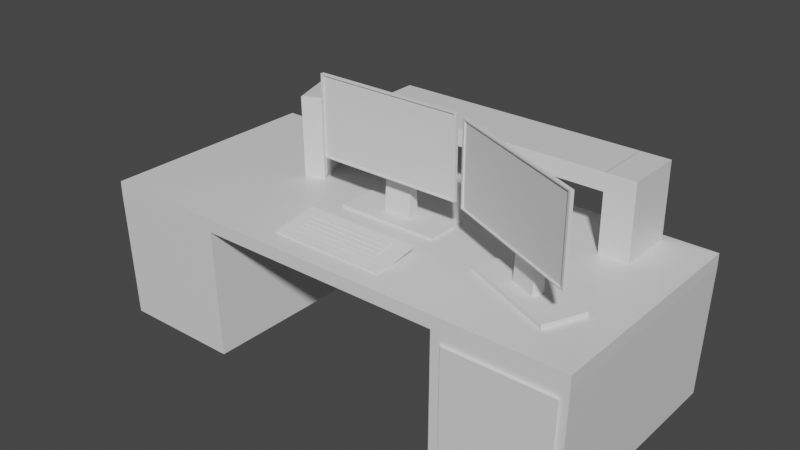 # Source: ComputerBench.blend  (saved by Blender 2.80.75; exported with 4.5.12 LTS)
import bpy
from mathutils import Matrix  # noqa: F401  (used for matrix-valued properties, if any)

bpy.ops.wm.read_factory_settings(use_empty=True)
scene = bpy.context.scene
scene.name = 'Scene'

# ---- collections
col_collection = bpy.data.collections.new('Collection'); scene.collection.children.link(col_collection)

# ---- materials (node trees are filled in below, after node groups)
mat_material = bpy.data.materials.new('Material')
mat_material.alpha_threshold = 0.0
mat_material.use_transparent_shadow = False
mat_material.line_color = (0.0, 0.0, 0.0, 1.0)

# ---- material node trees
mat_material.use_nodes = True; mat_material.node_tree.nodes.clear()
_N = mat_material.node_tree.nodes; _L = mat_material.node_tree.links
n0 = _N.new('ShaderNodeOutputMaterial'); n0.name = 'Material Output'; n0.location = (300, 300)
n1 = _N.new('ShaderNodeBsdfPrincipled'); n1.name = 'Principled BSDF'; n1.location = (10, 300)
n1.distribution = 'GGX'
n1.subsurface_method = 'BURLEY'
n1.inputs[2].default_value = 0.4
n1.inputs[3].default_value = 1.45
n1.inputs[27].default_value = (0.0, 0.0, 0.0, 1.0)
n1.inputs[28].default_value = 1.0
_L.new(n1.outputs[0], n0.inputs[0])
n0.is_active_output = True

# ---- world
world_world = bpy.data.worlds.new('World'); scene.world = world_world
world_world.use_nodes = True; world_world.node_tree.nodes.clear()
_N = world_world.node_tree.nodes; _L = world_world.node_tree.links
n0 = _N.new('ShaderNodeOutputWorld'); n0.name = 'World Output'; n0.location = (300, 300)
n1 = _N.new('ShaderNodeBackground'); n1.name = 'Background'; n1.location = (10, 300)
n1.inputs[0].default_value = (0.05088, 0.05088, 0.05088, 1.0)
_L.new(n1.outputs[0], n0.inputs[0])
n0.is_active_output = True
world_world.color = (0.05088, 0.05088, 0.05088)
world_world.use_sun_shadow = False
world_world.sun_shadow_jitter_overblur = 0.0

# ---- meshes
me_cube = bpy.data.meshes.new('Cube')
me_cube.from_pydata([(1.0, 1.0, 1.0), (1.0, 1.0, -1.0), (1.0, -1.0, 1.0), (1.0, -1.0, -1.0), (-1.0, 1.0, 1.0), (-1.0, 1.0, -1.0), (-1.0, -1.0, 1.0), (-1.0, -1.0, -1.0), (0.0, 1.0, -1.0), (0.0, -1.0, 1.0), (0.0, -1.0, -1.0), (0.0, 1.0, 1.0), (-0.5, 1.0, -1.0), (-0.5, -1.0, 1.0), (-0.5, -1.0, -1.0), (-0.5, 1.0, 1.0), (0.5, -1.0, -1.0), (0.5, 1.0, 1.0), (0.5, 1.0, -1.0), (0.5, -1.0, 1.0), (-0.9836, 0.9836, -20.89), (-0.9836, -0.9836, -20.89), (-0.4918, 0.9836, -20.89), (0.4918, -0.9836, -20.89), (0.9836, -0.9836, -20.89), (0.9836, 0.9836, -20.89), (-0.4918, -0.9836, -20.89), (0.4918, 0.9836, -20.89), (0.8084, 0.9139, 1.094), (0.8084, 0.4207, 1.094), (0.6916, 0.9139, 1.094), (0.6916, 0.4207, 1.094), (0.8084, 0.9139, 12.5), (0.8084, 0.4207, 12.5), (0.6916, 0.9139, 12.5), (0.6916, 0.4207, 12.5), (-0.3066, 0.9147, 1.0), (-0.1934, 0.9147, 1.0), (-0.1934, 0.4201, 1.0), (-0.3066, 0.4201, 1.0), (-0.3066, 0.9147, 12.5), (-0.1934, 0.9147, 12.5), (-0.1934, 0.4201, 12.5), (-0.3066, 0.4201, 12.5), (-0.3066, 0.4201, 9.869), (-0.3066, 0.9147, 9.869), (-0.1934, 0.9147, 9.869), (-0.1934, 0.4201, 9.869), (0.6927, 0.9147, 12.5), (0.6927, 0.4201, 12.5), (0.6927, 0.9147, 9.869), (0.6927, 0.4201, 9.869), (0.5362, -0.9988, -2.477), (0.962, -0.9988, -2.477), (0.5292, -0.9848, -19.42), (0.948, -0.9848, -19.42), (0.5459, -1.023, -2.492), (0.9717, -1.023, -2.492), (0.539, -1.009, -19.43), (0.9577, -1.009, -19.43)], [], [(15, 4, 6, 13), (14, 13, 6, 7), (7, 6, 4, 5), (7, 5, 20, 21), (1, 0, 2, 3), (18, 17, 0, 1), (12, 15, 11, 8), (12, 8, 10, 14), (16, 19, 9, 10), (17, 11, 9, 19), (14, 7, 21, 26), (5, 4, 15, 12), (10, 9, 13, 14), (15, 13, 39, 36), (19, 2, 29, 31), (3, 2, 19, 16), (8, 11, 17, 18), (8, 18, 16, 10), (27, 25, 24, 23), (20, 22, 26, 21), (1, 3, 24, 25), (5, 12, 22, 20), (18, 1, 25, 27), (16, 23, 54, 52), (16, 18, 27, 23), (12, 14, 26, 22), (30, 31, 35, 34), (2, 0, 28, 29), (0, 17, 30, 28), (17, 19, 31, 30), (32, 34, 35, 33), (28, 30, 34, 32), (31, 29, 33, 35), (29, 28, 32, 33), (45, 44, 43, 40), (13, 9, 38, 39), (9, 11, 37, 38), (11, 15, 36, 37), (41, 40, 43, 42), (41, 42, 49, 48), (44, 47, 42, 43), (46, 45, 40, 41), (37, 36, 45, 46), (39, 38, 47, 44), (38, 37, 46, 47), (36, 39, 44, 45), (51, 50, 48, 49), (46, 41, 48, 50), (42, 47, 51, 49), (47, 46, 50, 51), (55, 53, 57, 59), (23, 24, 55, 54), (24, 3, 53, 55), (3, 16, 52, 53), (57, 56, 58, 59), (53, 52, 56, 57), (52, 54, 58, 56), (54, 55, 59, 58)])
_uv = me_cube.uv_layers.new(name='UVMap')
_uv.uv.foreach_set('vector', [0.5625, 0.0, 0.625, 0.0, 0.625, 0.25, 0.5625, 0.25, 0.375, 0.4375, 0.625, 0.4375, 0.625, 0.5, 0.375, 0.5, 0.375, 0.5, 0.625, 0.5, 0.625, 0.75, 0.375, 0.75, 0.375, 0.5, 0.375, 0.75, 0.375, 0.75, 0.375, 0.5, 0.125, 0.5, 0.375, 0.5, 0.375, 0.75, 0.125, 0.75, 0.625, 0.6875, 0.875, 0.6875, 0.875, 0.75, 0.625, 0.75, 0.625, 0.5625, 0.875, 0.5625, 0.875, 0.625, 0.625, 0.625, 0.4375, 0.75, 0.5, 0.75, 0.5, 1.0, 0.4375, 1.0, 0.375, 0.3125, 0.625, 0.3125, 0.625, 0.375, 0.375, 0.375, 0.4375, 0.0, 0.5, 0.0, 0.5, 0.25, 0.4375, 0.25, 0.375, 0.4375, 0.375, 0.5, 0.375, 0.5, 0.375, 0.4375, 0.625, 0.5, 0.875, 0.5, 0.875, 0.5625, 0.625, 0.5625, 0.375, 0.375, 0.625, 0.375, 0.625, 0.4375, 0.375, 0.4375, 0.5625, 0.0, 0.5625, 0.25, 0.5625, 0.25, 0.5625, 0.0, 0.625, 0.3125, 0.625, 0.25, 0.625, 0.25, 0.625, 0.3125, 0.375, 0.25, 0.625, 0.25, 0.625, 0.3125, 0.375, 0.3125, 0.625, 0.625, 0.875, 0.625, 0.875, 0.6875, 0.625, 0.6875, 0.5, 0.75, 0.5625, 0.75, 0.5625, 1.0, 0.5, 1.0, 0.5625, 0.75, 0.625, 0.75, 0.625, 1.0, 0.5625, 1.0, 0.375, 0.75, 0.4375, 0.75, 0.4375, 1.0, 0.375, 1.0, 0.125, 0.5, 0.125, 0.75, 0.125, 0.75, 0.125, 0.5, 0.625, 0.5, 0.625, 0.5625, 0.625, 0.5625, 0.625, 0.5, 0.625, 0.6875, 0.625, 0.75, 0.625, 0.75, 0.625, 0.6875, 0.5625, 1.0, 0.5625, 1.0, 0.5625, 1.0, 0.5625, 1.0, 0.5625, 1.0, 0.5625, 0.75, 0.5625, 0.75, 0.5625, 1.0, 0.4375, 0.75, 0.4375, 1.0, 0.4375, 1.0, 0.4375, 0.75, 0.4375, 0.0, 0.4375, 0.25, 0.4375, 0.25, 0.4375, 0.0, 0.375, 0.75, 0.375, 0.5, 0.375, 0.5, 0.375, 0.75, 0.875, 0.75, 0.875, 0.6875, 0.875, 0.6875, 0.875, 0.75, 0.4375, 0.0, 0.4375, 0.25, 0.4375, 0.25, 0.4375, 0.0, 0.375, 0.0, 0.4375, 0.0, 0.4375, 0.25, 0.375, 0.25, 0.875, 0.75, 0.875, 0.6875, 0.875, 0.6875, 0.875, 0.75, 0.625, 0.3125, 0.625, 0.25, 0.625, 0.25, 0.625, 0.3125, 0.375, 0.75, 0.375, 0.5, 0.375, 0.5, 0.375, 0.75, 0.5625, 0.0, 0.5625, 0.25, 0.5625, 0.25, 0.5625, 0.0, 0.625, 0.4375, 0.625, 0.375, 0.625, 0.375, 0.625, 0.4375, 0.5, 0.25, 0.5, 0.0, 0.5, 0.0, 0.5, 0.25, 0.875, 0.625, 0.875, 0.5625, 0.875, 0.5625, 0.875, 0.625, 0.5, 0.0, 0.5625, 0.0, 0.5625, 0.25, 0.5, 0.25, 0.5, 0.0, 0.5, 0.25, 0.5, 0.25, 0.5, 0.0, 0.625, 0.4375, 0.625, 0.375, 0.625, 0.375, 0.625, 0.4375, 0.875, 0.625, 0.875, 0.5625, 0.875, 0.5625, 0.875, 0.625, 0.875, 0.625, 0.875, 0.5625, 0.875, 0.5625, 0.875, 0.625, 0.625, 0.4375, 0.625, 0.375, 0.625, 0.375, 0.625, 0.4375, 0.5, 0.25, 0.5, 0.0, 0.5, 0.0, 0.5, 0.25, 0.5625, 0.0, 0.5625, 0.25, 0.5625, 0.25, 0.5625, 0.0, 0.5, 0.25, 0.5, 0.0, 0.5, 0.0, 0.5, 0.25, 0.875, 0.625, 0.875, 0.625, 0.875, 0.625, 0.875, 0.625, 0.625, 0.375, 0.625, 0.375, 0.625, 0.375, 0.625, 0.375, 0.5, 0.25, 0.5, 0.0, 0.5, 0.0, 0.5, 0.25, 0.125, 0.75, 0.125, 0.75, 0.125, 0.75, 0.125, 0.75, 0.5625, 1.0, 0.625, 1.0, 0.625, 1.0, 0.5625, 1.0, 0.125, 0.75, 0.125, 0.75, 0.125, 0.75, 0.125, 0.75, 0.375, 0.25, 0.375, 0.3125, 0.375, 0.3125, 0.375, 0.25, 0.375, 0.25, 0.375, 0.3125, 0.375, 0.3125, 0.375, 0.25, 0.375, 0.25, 0.375, 0.3125, 0.375, 0.3125, 0.375, 0.25, 0.5625, 1.0, 0.5625, 1.0, 0.5625, 1.0, 0.5625, 1.0, 0.5625, 1.0, 0.625, 1.0, 0.625, 1.0, 0.5625, 1.0])
me_cube.materials.append(mat_material)
me_cube.use_remesh_preserve_volume = False
me_cube.use_remesh_preserve_attributes = False
me_cube.use_mirror_vertex_groups = False
me_cube.update()
me_cube_001 = bpy.data.meshes.new('Cube.001')
me_cube_001.from_pydata([(-0.5002, 0.04817, 13.37), (-0.4227, 0.1056, 13.41), (-0.5747, 0.5211, 13.36), (-0.4973, 0.5785, 13.41), (-0.4955, 0.05139, 0.9262), (-0.4181, 0.1088, 0.9732), (-0.5701, 0.5243, 0.9237), (-0.4926, 0.5817, 0.9707), (-0.5703, 0.4948, 12.67), (-0.5041, 0.07479, 12.67), (-0.5662, 0.4977, 1.619), (-0.5, 0.07765, 1.622), (-0.5018, 0.5456, 12.71), (-0.4356, 0.1255, 12.71), (-0.4977, 0.5485, 1.661), (-0.4315, 0.1284, 1.663), (-0.4227, 0.1406, 12.59), (-0.4874, 0.5509, 12.59), (-0.4834, 0.5537, 1.795), (-0.4187, 0.1434, 1.797), (-0.5336, 0.3269, 1.613), (-0.5336, 0.3269, 2.794), (-0.5611, 0.4969, 1.613), (-0.5611, 0.4969, 2.794), (-0.4752, 0.3712, 1.613), (-0.4752, 0.3712, 2.794), (-0.5026, 0.5413, 1.613), (-0.5026, 0.5413, 2.794), (-0.4785, 0.2218, 5.663), (-0.4785, 0.2218, 11.09), (-0.5224, 0.4932, 5.663), (-0.5224, 0.4932, 11.09), (-0.4717, 0.2269, 5.663), (-0.4717, 0.2269, 11.09), (-0.5155, 0.4984, 5.663), (-0.5155, 0.4984, 11.09), (-0.4954, 0.2406, 9.918), (-0.4954, 0.2406, 10.16), (-0.51, 0.3313, 9.918), (-0.51, 0.3313, 10.16), (-0.4838, 0.2494, 9.918), (-0.4838, 0.2494, 10.16), (-0.4984, 0.3402, 9.918), (-0.4984, 0.3402, 10.16), (-0.4962, 0.2405, 9.519), (-0.4962, 0.2405, 9.763), (-0.5109, 0.3313, 9.519), (-0.5109, 0.3313, 9.763), (-0.4846, 0.2494, 9.519), (-0.4846, 0.2494, 9.763), (-0.4992, 0.3401, 9.519), (-0.4992, 0.3401, 9.763), (-0.5336, 0.3269, 1.613), (-0.5336, 0.3269, 2.794), (-0.5611, 0.4969, 1.613), (-0.5611, 0.4969, 2.794), (-0.5708, 0.5147, 13.43), (-0.4999, 0.06529, 13.44), (-0.4264, 0.1198, 13.48), (-0.4972, 0.5692, 13.48), (-0.5256, 0.4842, 5.826), (-0.5195, 0.4888, 5.827), (-0.5136, 0.4635, 9.608), (-0.5338, 0.4489, 9.599), (-0.5139, 0.4653, 9.694), (-0.5341, 0.4507, 9.685), (-0.514, 0.466, 9.786), (-0.5342, 0.4514, 9.776), (-0.514, 0.4656, 9.88), (-0.5342, 0.451, 9.871), (-0.5138, 0.4641, 9.974), (-0.534, 0.4495, 9.965), (-0.5134, 0.4616, 10.06), (-0.5336, 0.447, 10.05), (-0.5129, 0.4582, 10.15), (-0.5331, 0.4436, 10.14), (-0.5123, 0.454, 10.22), (-0.5325, 0.4394, 10.21), (-0.5116, 0.4492, 10.27), (-0.5318, 0.4346, 10.26), (-0.5108, 0.4439, 10.32), (-0.531, 0.4293, 10.31), (-0.5099, 0.4384, 10.34), (-0.5301, 0.4238, 10.33), (-0.5091, 0.4328, 10.34), (-0.5293, 0.4182, 10.34), (-0.5083, 0.4275, 10.33), (-0.5284, 0.4129, 10.32), (-0.5075, 0.4225, 10.3), (-0.5277, 0.4079, 10.29), (-0.5068, 0.4181, 10.25), (-0.527, 0.4035, 10.24), (-0.5062, 0.4145, 10.19), (-0.5264, 0.3999, 10.18), (-0.5058, 0.4117, 10.11), (-0.526, 0.3971, 10.11), (-0.5055, 0.41, 10.03), (-0.5257, 0.3954, 10.02), (-0.5053, 0.4093, 9.937), (-0.5255, 0.3947, 9.928), (-0.5054, 0.4097, 9.842), (-0.5256, 0.3951, 9.833), (-0.5056, 0.4112, 9.749), (-0.5258, 0.3966, 9.739), (-0.5059, 0.4137, 9.659), (-0.5261, 0.399, 9.65), (-0.5064, 0.4171, 9.577), (-0.5266, 0.4025, 9.568), (-0.5071, 0.4213, 9.506), (-0.5272, 0.4067, 9.497), (-0.5078, 0.4261, 9.449), (-0.528, 0.4115, 9.44), (-0.5086, 0.4314, 9.407), (-0.5288, 0.4168, 9.398), (-0.5094, 0.4369, 9.383), (-0.5296, 0.4223, 9.374), (-0.5103, 0.4424, 9.378), (-0.5305, 0.4278, 9.369), (-0.5111, 0.4478, 9.391), (-0.5313, 0.4332, 9.382), (-0.5119, 0.4528, 9.422), (-0.5321, 0.4381, 9.413), (-0.5126, 0.4571, 9.47), (-0.5327, 0.4425, 9.461), (-0.5131, 0.4608, 9.533), (-0.5333, 0.4462, 9.524), (-0.5195, 0.4891, 5.841), (-0.5257, 0.4845, 5.84), (-0.5195, 0.4892, 5.856), (-0.5257, 0.4846, 5.855), (-0.5195, 0.4891, 5.872), (-0.5257, 0.4846, 5.87), (-0.5195, 0.4889, 5.887), (-0.5257, 0.4843, 5.886), (-0.5195, 0.4885, 5.902), (-0.5256, 0.4839, 5.901), (-0.5194, 0.4879, 5.916), (-0.5256, 0.4833, 5.914), (-0.5193, 0.4872, 5.927), (-0.5255, 0.4826, 5.926), (-0.5192, 0.4864, 5.937), (-0.5254, 0.4818, 5.935), (-0.519, 0.4855, 5.943), (-0.5252, 0.481, 5.942), (-0.5189, 0.4846, 5.947), (-0.5251, 0.4801, 5.946), (-0.5188, 0.4837, 5.948), (-0.525, 0.4791, 5.947), (-0.5186, 0.4828, 5.946), (-0.5248, 0.4783, 5.945), (-0.5185, 0.482, 5.941), (-0.5247, 0.4774, 5.94), (-0.5184, 0.4813, 5.933), (-0.5246, 0.4767, 5.932), (-0.5183, 0.4807, 5.923), (-0.5245, 0.4761, 5.921), (-0.5182, 0.4802, 5.91), (-0.5244, 0.4757, 5.909), (-0.5182, 0.48, 5.896), (-0.5244, 0.4754, 5.895), (-0.5182, 0.4798, 5.881), (-0.5244, 0.4753, 5.88), (-0.5182, 0.4799, 5.866), (-0.5244, 0.4753, 5.864), (-0.5182, 0.4802, 5.85), (-0.5244, 0.4756, 5.849), (-0.5182, 0.4806, 5.836), (-0.5244, 0.476, 5.834), (-0.5183, 0.4811, 5.822), (-0.5245, 0.4766, 5.821), (-0.5184, 0.4818, 5.81), (-0.5246, 0.4773, 5.809), (-0.5185, 0.4826, 5.801), (-0.5247, 0.4781, 5.8), (-0.5187, 0.4835, 5.794), (-0.5248, 0.4789, 5.793), (-0.5188, 0.4844, 5.79), (-0.525, 0.4798, 5.789), (-0.5189, 0.4853, 5.789), (-0.5251, 0.4808, 5.788), (-0.5191, 0.4862, 5.791), (-0.5252, 0.4816, 5.79), (-0.5192, 0.487, 5.797), (-0.5254, 0.4825, 5.795), (-0.5193, 0.4878, 5.804), (-0.5255, 0.4832, 5.803), (-0.5194, 0.4884, 5.815), (-0.5256, 0.4838, 5.813), (-0.4853, 0.2346, 5.826), (-0.4791, 0.2392, 5.827), (-0.4792, 0.2395, 5.841), (-0.4854, 0.2349, 5.84), (-0.4792, 0.2396, 5.856), (-0.4854, 0.235, 5.855), (-0.4792, 0.2395, 5.872), (-0.4854, 0.2349, 5.87), (-0.4792, 0.2393, 5.887), (-0.4854, 0.2347, 5.886), (-0.4791, 0.2389, 5.902), (-0.4853, 0.2343, 5.901), (-0.4791, 0.2383, 5.916), (-0.4852, 0.2337, 5.914), (-0.479, 0.2376, 5.927), (-0.4852, 0.233, 5.926), (-0.4789, 0.2368, 5.937), (-0.485, 0.2322, 5.935), (-0.4787, 0.2359, 5.943), (-0.4849, 0.2313, 5.942), (-0.4786, 0.235, 5.947), (-0.4848, 0.2304, 5.946), (-0.4785, 0.2341, 5.948), (-0.4846, 0.2295, 5.947), (-0.4783, 0.2332, 5.946), (-0.4845, 0.2286, 5.945), (-0.4782, 0.2324, 5.941), (-0.4844, 0.2278, 5.94), (-0.4781, 0.2317, 5.933), (-0.4843, 0.2271, 5.932), (-0.478, 0.2311, 5.923), (-0.4842, 0.2265, 5.921), (-0.4779, 0.2306, 5.91), (-0.4841, 0.226, 5.909), (-0.4779, 0.2303, 5.896), (-0.4841, 0.2258, 5.895), (-0.4779, 0.2302, 5.881), (-0.484, 0.2256, 5.88), (-0.4779, 0.2303, 5.866), (-0.484, 0.2257, 5.864), (-0.4779, 0.2305, 5.85), (-0.4841, 0.226, 5.849), (-0.4779, 0.231, 5.836), (-0.4841, 0.2264, 5.834), (-0.478, 0.2315, 5.822), (-0.4842, 0.2269, 5.821), (-0.4781, 0.2322, 5.81), (-0.4843, 0.2276, 5.809), (-0.4782, 0.233, 5.801), (-0.4844, 0.2284, 5.8), (-0.4783, 0.2339, 5.794), (-0.4845, 0.2293, 5.793), (-0.4785, 0.2348, 5.79), (-0.4847, 0.2302, 5.789), (-0.4786, 0.2357, 5.789), (-0.4848, 0.2311, 5.788), (-0.4787, 0.2366, 5.791), (-0.4849, 0.232, 5.79), (-0.4789, 0.2374, 5.797), (-0.4851, 0.2328, 5.795), (-0.479, 0.2381, 5.804), (-0.4852, 0.2336, 5.803), (-0.4791, 0.2387, 5.815), (-0.4853, 0.2342, 5.813), (-0.4853, 0.2346, 10.84), (-0.4791, 0.2392, 10.84), (-0.4792, 0.2395, 10.86), (-0.4854, 0.2349, 10.86), (-0.4792, 0.2396, 10.87), (-0.4854, 0.235, 10.87), (-0.4792, 0.2395, 10.89), (-0.4854, 0.2349, 10.89), (-0.4792, 0.2393, 10.9), (-0.4854, 0.2347, 10.9), (-0.4791, 0.2389, 10.92), (-0.4853, 0.2343, 10.92), (-0.4791, 0.2383, 10.93), (-0.4852, 0.2337, 10.93), (-0.479, 0.2376, 10.94), (-0.4852, 0.233, 10.94), (-0.4789, 0.2368, 10.95), (-0.485, 0.2322, 10.95), (-0.4787, 0.2359, 10.96), (-0.4849, 0.2313, 10.96), (-0.4786, 0.235, 10.96), (-0.4848, 0.2304, 10.96), (-0.4785, 0.2341, 10.96), (-0.4846, 0.2295, 10.96), (-0.4783, 0.2332, 10.96), (-0.4845, 0.2286, 10.96), (-0.4782, 0.2324, 10.96), (-0.4844, 0.2278, 10.95), (-0.4781, 0.2317, 10.95), (-0.4843, 0.2271, 10.95), (-0.478, 0.2311, 10.94), (-0.4842, 0.2265, 10.94), (-0.4779, 0.2306, 10.93), (-0.4841, 0.226, 10.92), (-0.4779, 0.2303, 10.91), (-0.4841, 0.2258, 10.91), (-0.4779, 0.2302, 10.9), (-0.484, 0.2256, 10.9), (-0.4779, 0.2303, 10.88), (-0.484, 0.2257, 10.88), (-0.4779, 0.2305, 10.87), (-0.4841, 0.226, 10.86), (-0.4779, 0.231, 10.85), (-0.4841, 0.2264, 10.85), (-0.478, 0.2315, 10.84), (-0.4842, 0.2269, 10.84), (-0.4781, 0.2322, 10.83), (-0.4843, 0.2276, 10.82), (-0.4782, 0.233, 10.82), (-0.4844, 0.2284, 10.81), (-0.4783, 0.2339, 10.81), (-0.4845, 0.2293, 10.81), (-0.4785, 0.2348, 10.81), (-0.4847, 0.2302, 10.8), (-0.4786, 0.2357, 10.8), (-0.4848, 0.2311, 10.8), (-0.4787, 0.2366, 10.81), (-0.4849, 0.232, 10.81), (-0.4789, 0.2374, 10.81), (-0.4851, 0.2328, 10.81), (-0.479, 0.2381, 10.82), (-0.4852, 0.2336, 10.82), (-0.4791, 0.2387, 10.83), (-0.4853, 0.2342, 10.83), (-0.5255, 0.4834, 10.84), (-0.5193, 0.488, 10.84), (-0.5194, 0.4883, 10.86), (-0.5256, 0.4837, 10.86), (-0.5194, 0.4884, 10.87), (-0.5256, 0.4838, 10.87), (-0.5194, 0.4883, 10.89), (-0.5256, 0.4837, 10.89), (-0.5194, 0.4881, 10.9), (-0.5256, 0.4835, 10.9), (-0.5193, 0.4877, 10.92), (-0.5255, 0.4831, 10.92), (-0.5192, 0.4871, 10.93), (-0.5254, 0.4825, 10.93), (-0.5191, 0.4864, 10.94), (-0.5253, 0.4818, 10.94), (-0.519, 0.4856, 10.95), (-0.5252, 0.481, 10.95), (-0.5189, 0.4847, 10.96), (-0.5251, 0.4801, 10.96), (-0.5188, 0.4838, 10.96), (-0.525, 0.4792, 10.96), (-0.5186, 0.4829, 10.96), (-0.5248, 0.4783, 10.96), (-0.5185, 0.482, 10.96), (-0.5247, 0.4774, 10.96), (-0.5184, 0.4812, 10.96), (-0.5246, 0.4766, 10.95), (-0.5183, 0.4805, 10.95), (-0.5245, 0.4759, 10.95), (-0.5182, 0.4799, 10.94), (-0.5244, 0.4753, 10.94), (-0.5181, 0.4794, 10.93), (-0.5243, 0.4748, 10.92), (-0.5181, 0.4791, 10.91), (-0.5242, 0.4746, 10.91), (-0.518, 0.479, 10.9), (-0.5242, 0.4744, 10.9), (-0.518, 0.4791, 10.88), (-0.5242, 0.4745, 10.88), (-0.5181, 0.4793, 10.87), (-0.5242, 0.4748, 10.86), (-0.5181, 0.4798, 10.85), (-0.5243, 0.4752, 10.85), (-0.5182, 0.4803, 10.84), (-0.5244, 0.4757, 10.84), (-0.5183, 0.481, 10.83), (-0.5245, 0.4764, 10.82), (-0.5184, 0.4818, 10.82), (-0.5246, 0.4772, 10.81), (-0.5185, 0.4827, 10.81), (-0.5247, 0.4781, 10.81), (-0.5187, 0.4836, 10.81), (-0.5248, 0.479, 10.8), (-0.5188, 0.4845, 10.8), (-0.525, 0.4799, 10.8), (-0.5189, 0.4854, 10.81), (-0.5251, 0.4808, 10.81), (-0.519, 0.4862, 10.81), (-0.5252, 0.4816, 10.81), (-0.5192, 0.4869, 10.82), (-0.5253, 0.4824, 10.82), (-0.5193, 0.4875, 10.83), (-0.5254, 0.483, 10.83), (-0.5021, 0.3456, 10.13), (-0.4959, 0.3502, 10.13), (-0.496, 0.3503, 10.13), (-0.5021, 0.3457, 10.13), (-0.496, 0.3504, 10.14), (-0.5022, 0.3457, 10.14), (-0.496, 0.3503, 10.14), (-0.5022, 0.3457, 10.14), (-0.496, 0.3503, 10.15), (-0.5022, 0.3456, 10.15), (-0.496, 0.3501, 10.15), (-0.5021, 0.3455, 10.15), (-0.496, 0.3499, 10.16), (-0.5021, 0.3453, 10.16), (-0.4959, 0.3497, 10.16), (-0.5021, 0.345, 10.16), (-0.4959, 0.3494, 10.16), (-0.5021, 0.3447, 10.16), (-0.4959, 0.3491, 10.17), (-0.502, 0.3444, 10.17), (-0.4958, 0.3488, 10.17), (-0.502, 0.3441, 10.17), (-0.4958, 0.3484, 10.17), (-0.502, 0.3438, 10.17), (-0.4958, 0.3481, 10.17), (-0.5019, 0.3435, 10.17), (-0.4957, 0.3478, 10.16), (-0.5019, 0.3432, 10.16), (-0.4957, 0.3476, 10.16), (-0.5019, 0.3429, 10.16), (-0.4956, 0.3474, 10.16), (-0.5018, 0.3427, 10.16), (-0.4956, 0.3472, 10.15), (-0.5018, 0.3426, 10.15), (-0.4956, 0.3471, 10.15), (-0.5018, 0.3425, 10.15), (-0.4956, 0.3471, 10.14), (-0.5018, 0.3425, 10.14), (-0.4956, 0.3471, 10.14), (-0.5018, 0.3425, 10.14), (-0.4956, 0.3472, 10.13), (-0.5018, 0.3426, 10.13), (-0.4956, 0.3474, 10.13), (-0.5018, 0.3427, 10.13), (-0.4956, 0.3476, 10.12), (-0.5018, 0.3429, 10.12), (-0.4956, 0.3478, 10.12), (-0.5018, 0.3432, 10.12), (-0.4957, 0.3481, 10.12), (-0.5018, 0.3434, 10.12), (-0.4957, 0.3484, 10.11), (-0.5019, 0.3438, 10.11), (-0.4957, 0.3487, 10.11), (-0.5019, 0.3441, 10.11), (-0.4958, 0.349, 10.11), (-0.502, 0.3444, 10.11), (-0.4958, 0.3494, 10.11), (-0.502, 0.3447, 10.11), (-0.4958, 0.3496, 10.12), (-0.502, 0.345, 10.11), (-0.4959, 0.3499, 10.12), (-0.5021, 0.3452, 10.12), (-0.4959, 0.3501, 10.12), (-0.5021, 0.3454, 10.12), (-0.4249, 0.1532, 1.611), (-0.4249, 0.1532, 5.003), (-0.4551, 0.3404, 1.611), (-0.4551, 0.3404, 5.003), (-0.4882, 0.1052, 1.611), (-0.4882, 0.1052, 5.003), (-0.5184, 0.2924, 1.611), (-0.5184, 0.2924, 5.003), (-0.4249, 0.1532, 3.307), (-0.4551, 0.3404, 3.307), (-0.5184, 0.2924, 3.307), (-0.4882, 0.1052, 3.307), (-0.5158, 0.276, 4.855), (-0.4908, 0.1215, 4.855), (-0.5158, 0.276, 3.455), (-0.4908, 0.1215, 3.455), (-0.5161, 0.2778, 3.175), (-0.5161, 0.2778, 1.743), (-0.4905, 0.1197, 1.743), (-0.4905, 0.1197, 3.175), (-0.4715, 0.3097, 4.855), (-0.4465, 0.1551, 4.855), (-0.4715, 0.3097, 3.455), (-0.4465, 0.1551, 3.455), (-0.4703, 0.3126, 3.175), (-0.4703, 0.3126, 1.743), (-0.4447, 0.1545, 1.743), (-0.4447, 0.1545, 3.175), (-0.5195, 0.4755, 6.017), (-0.4814, 0.2395, 6.017), (-0.4814, 0.2395, 10.73), (-0.5195, 0.4755, 10.73), (-0.5229, 0.4729, 6.194), (-0.4848, 0.2369, 6.194), (-0.4848, 0.2369, 10.56), (-0.5229, 0.4729, 10.56), (-0.5217, 0.4655, 9.14), (-0.51, 0.3933, 9.14), (-0.51, 0.3933, 10.47), (-0.5217, 0.4655, 10.47), (-0.5217, 0.4655, 9.14), (-0.51, 0.3932, 9.14), (-0.51, 0.3932, 10.47), (-0.5217, 0.4655, 10.47), (-0.524, 0.4583, 9.229), (-0.5139, 0.3957, 9.229), (-0.5139, 0.3957, 10.39), (-0.524, 0.4583, 10.39), (-0.51, 0.3313, 9.918), (-0.4954, 0.2406, 9.918), (-0.4954, 0.2406, 10.16), (-0.51, 0.3313, 10.16), (-0.5114, 0.318, 9.551), (-0.5006, 0.2512, 9.551), (-0.5006, 0.2512, 9.731), (-0.5114, 0.318, 9.731), (-0.5105, 0.3177, 9.952), (-0.4999, 0.2517, 9.952), (-0.4999, 0.2517, 10.13), (-0.5105, 0.3177, 10.13)], [], [(1, 3, 59, 58), (2, 3, 7, 6), (6, 7, 5, 4), (4, 5, 1, 0), (2, 6, 10, 8), (3, 1, 16, 17), (11, 9, 13, 15), (0, 2, 8, 9), (6, 4, 11, 10), (4, 0, 9, 11), (12, 14, 15, 13), (8, 10, 14, 12), (10, 11, 15, 14), (9, 8, 12, 13), (18, 17, 16, 19), (1, 5, 19, 16), (7, 3, 17, 18), (5, 7, 18, 19), (20, 21, 23, 22), (22, 23, 27, 26), (26, 27, 25, 24), (24, 25, 21, 20), (22, 26, 24, 20), (27, 23, 21, 25), (29, 31, 475, 474), (30, 31, 35, 34), (34, 35, 33, 32), (32, 33, 29, 28), (30, 34, 32, 28), (35, 31, 29, 33), (39, 38, 492, 495), (38, 39, 43, 42), (42, 43, 41, 40), (40, 41, 37, 36), (38, 42, 40, 36), (43, 39, 37, 41), (45, 47, 499, 498), (46, 47, 51, 50), (50, 51, 49, 48), (48, 49, 45, 44), (46, 50, 48, 44), (51, 47, 45, 49), (52, 53, 55, 54), (57, 58, 59, 56), (2, 0, 57, 56), (3, 2, 56, 59), (0, 1, 58, 57), (194, 195, 197, 196), (127, 60, 187, 185, 183, 181, 179, 177, 175, 173, 171, 169, 167, 165, 163, 161, 159, 157, 155, 153, 151, 149, 147, 145, 143, 141, 139, 137, 135, 133, 131, 129), (62, 63, 65, 64), (189, 190, 192, 194, 196, 198, 200, 202, 204, 206, 208, 210, 212, 214, 216, 218, 220, 222, 224, 226, 228, 230, 232, 234, 236, 238, 240, 242, 244, 246, 248, 250), (182, 183, 185, 184), (64, 65, 67, 66), (198, 199, 201, 200), (180, 181, 183, 182), (66, 67, 69, 68), (200, 201, 203, 202), (178, 179, 181, 180), (68, 69, 71, 70), (202, 203, 205, 204), (176, 177, 179, 178), (70, 71, 73, 72), (204, 205, 207, 206), (174, 175, 177, 176), (72, 73, 75, 74), (206, 207, 209, 208), (172, 173, 175, 174), (74, 75, 77, 76), (208, 209, 211, 210), (170, 171, 173, 172), (76, 77, 79, 78), (210, 211, 213, 212), (168, 169, 171, 170), (78, 79, 81, 80), (212, 213, 215, 214), (166, 167, 169, 168), (80, 81, 83, 82), (214, 215, 217, 216), (164, 165, 167, 166), (82, 83, 85, 84), (216, 217, 219, 218), (162, 163, 165, 164), (84, 85, 87, 86), (218, 219, 221, 220), (160, 161, 163, 162), (86, 87, 89, 88), (220, 221, 223, 222), (158, 159, 161, 160), (88, 89, 91, 90), (222, 223, 225, 224), (156, 157, 159, 158), (90, 91, 93, 92), (224, 225, 227, 226), (154, 155, 157, 156), (92, 93, 95, 94), (226, 227, 229, 228), (152, 153, 155, 154), (94, 95, 97, 96), (228, 229, 231, 230), (150, 151, 153, 152), (96, 97, 99, 98), (230, 231, 233, 232), (148, 149, 151, 150), (98, 99, 101, 100), (232, 233, 235, 234), (146, 147, 149, 148), (100, 101, 103, 102), (234, 235, 237, 236), (144, 145, 147, 146), (102, 103, 105, 104), (236, 237, 239, 238), (142, 143, 145, 144), (104, 105, 107, 106), (238, 239, 241, 240), (140, 141, 143, 142), (106, 107, 109, 108), (240, 241, 243, 242), (138, 139, 141, 140), (108, 109, 111, 110), (242, 243, 245, 244), (136, 137, 139, 138), (110, 111, 113, 112), (244, 245, 247, 246), (134, 135, 137, 136), (112, 113, 115, 114), (246, 247, 249, 248), (132, 133, 135, 134), (114, 115, 117, 116), (191, 188, 251, 249, 247, 245, 243, 241, 239, 237, 235, 233, 231, 229, 227, 225, 223, 221, 219, 217, 215, 213, 211, 209, 207, 205, 203, 201, 199, 197, 195, 193), (130, 131, 133, 132), (116, 117, 119, 118), (61, 126, 128, 130, 132, 134, 136, 138, 140, 142, 144, 146, 148, 150, 152, 154, 156, 158, 160, 162, 164, 166, 168, 170, 172, 174, 176, 178, 180, 182, 184, 186), (128, 129, 131, 130), (118, 119, 121, 120), (186, 187, 60, 61), (126, 127, 129, 128), (120, 121, 123, 122), (65, 63, 125, 123, 121, 119, 117, 115, 113, 111, 109, 107, 105, 103, 101, 99, 97, 95, 93, 91, 89, 87, 85, 83, 81, 79, 77, 75, 73, 71, 69, 67), (61, 60, 127, 126), (122, 123, 125, 124), (196, 197, 199, 198), (184, 185, 187, 186), (124, 125, 63, 62), (62, 64, 66, 68, 70, 72, 74, 76, 78, 80, 82, 84, 86, 88, 90, 92, 94, 96, 98, 100, 102, 104, 106, 108, 110, 112, 114, 116, 118, 120, 122, 124), (192, 193, 195, 194), (250, 251, 188, 189), (190, 191, 193, 192), (189, 188, 191, 190), (248, 249, 251, 250), (258, 259, 261, 260), (253, 254, 256, 258, 260, 262, 264, 266, 268, 270, 272, 274, 276, 278, 280, 282, 284, 286, 288, 290, 292, 294, 296, 298, 300, 302, 304, 306, 308, 310, 312, 314), (262, 263, 265, 264), (264, 265, 267, 266), (266, 267, 269, 268), (268, 269, 271, 270), (270, 271, 273, 272), (272, 273, 275, 274), (274, 275, 277, 276), (276, 277, 279, 278), (278, 279, 281, 280), (280, 281, 283, 282), (282, 283, 285, 284), (284, 285, 287, 286), (286, 287, 289, 288), (288, 289, 291, 290), (290, 291, 293, 292), (292, 293, 295, 294), (294, 295, 297, 296), (296, 297, 299, 298), (298, 299, 301, 300), (300, 301, 303, 302), (302, 303, 305, 304), (304, 305, 307, 306), (306, 307, 309, 308), (308, 309, 311, 310), (310, 311, 313, 312), (255, 252, 315, 313, 311, 309, 307, 305, 303, 301, 299, 297, 295, 293, 291, 289, 287, 285, 283, 281, 279, 277, 275, 273, 271, 269, 267, 265, 263, 261, 259, 257), (260, 261, 263, 262), (256, 257, 259, 258), (314, 315, 252, 253), (254, 255, 257, 256), (253, 252, 255, 254), (312, 313, 315, 314), (322, 323, 325, 324), (317, 318, 320, 322, 324, 326, 328, 330, 332, 334, 336, 338, 340, 342, 344, 346, 348, 350, 352, 354, 356, 358, 360, 362, 364, 366, 368, 370, 372, 374, 376, 378), (326, 327, 329, 328), (328, 329, 331, 330), (330, 331, 333, 332), (332, 333, 335, 334), (334, 335, 337, 336), (336, 337, 339, 338), (338, 339, 341, 340), (340, 341, 343, 342), (342, 343, 345, 344), (344, 345, 347, 346), (346, 347, 349, 348), (348, 349, 351, 350), (350, 351, 353, 352), (352, 353, 355, 354), (354, 355, 357, 356), (356, 357, 359, 358), (358, 359, 361, 360), (360, 361, 363, 362), (362, 363, 365, 364), (364, 365, 367, 366), (366, 367, 369, 368), (368, 369, 371, 370), (370, 371, 373, 372), (372, 373, 375, 374), (374, 375, 377, 376), (319, 316, 379, 377, 375, 373, 371, 369, 367, 365, 363, 361, 359, 357, 355, 353, 351, 349, 347, 345, 343, 341, 339, 337, 335, 333, 331, 329, 327, 325, 323, 321), (324, 325, 327, 326), (320, 321, 323, 322), (378, 379, 316, 317), (318, 319, 321, 320), (317, 316, 319, 318), (376, 377, 379, 378), (386, 387, 389, 388), (381, 382, 384, 386, 388, 390, 392, 394, 396, 398, 400, 402, 404, 406, 408, 410, 412, 414, 416, 418, 420, 422, 424, 426, 428, 430, 432, 434, 436, 438, 440, 442), (390, 391, 393, 392), (392, 393, 395, 394), (394, 395, 397, 396), (396, 397, 399, 398), (398, 399, 401, 400), (400, 401, 403, 402), (402, 403, 405, 404), (404, 405, 407, 406), (406, 407, 409, 408), (408, 409, 411, 410), (410, 411, 413, 412), (412, 413, 415, 414), (414, 415, 417, 416), (416, 417, 419, 418), (418, 419, 421, 420), (420, 421, 423, 422), (422, 423, 425, 424), (424, 425, 427, 426), (426, 427, 429, 428), (428, 429, 431, 430), (430, 431, 433, 432), (432, 433, 435, 434), (434, 435, 437, 436), (436, 437, 439, 438), (438, 439, 441, 440), (383, 380, 443, 441, 439, 437, 435, 433, 431, 429, 427, 425, 423, 421, 419, 417, 415, 413, 411, 409, 407, 405, 403, 401, 399, 397, 395, 393, 391, 389, 387, 385), (388, 389, 391, 390), (384, 385, 387, 386), (442, 443, 380, 381), (382, 383, 385, 384), (381, 380, 383, 382), (440, 441, 443, 442), (452, 445, 447, 453), (453, 447, 451, 454), (454, 451, 456, 458), (455, 449, 445, 452), (446, 450, 448, 444), (451, 447, 445, 449), (448, 455, 452, 444), (455, 448, 462, 463), (446, 453, 454, 450), (444, 452, 453, 446), (457, 459, 467, 465), (451, 449, 457, 456), (455, 454, 458, 459), (449, 455, 459, 457), (460, 463, 471, 468), (448, 450, 461, 462), (450, 454, 460, 461), (454, 455, 463, 460), (466, 464, 465, 467), (456, 457, 465, 464), (459, 458, 466, 467), (458, 456, 464, 466), (469, 468, 471, 470), (462, 461, 469, 470), (463, 462, 470, 471), (461, 460, 468, 469), (475, 472, 476, 479), (30, 28, 473, 472), (31, 30, 472, 475), (28, 29, 474, 473), (478, 479, 483, 482), (473, 474, 478, 477), (474, 475, 479, 478), (472, 473, 477, 476), (483, 480, 484, 487), (476, 477, 481, 480), (479, 476, 480, 483), (477, 478, 482, 481), (485, 486, 490, 489), (481, 482, 486, 485), (482, 483, 487, 486), (480, 481, 485, 484), (489, 490, 491, 488), (486, 487, 491, 490), (484, 485, 489, 488), (487, 484, 488, 491), (495, 492, 500, 503), (36, 37, 494, 493), (37, 39, 495, 494), (38, 36, 493, 492), (497, 498, 499, 496), (501, 502, 503, 500), (493, 494, 502, 501), (46, 44, 497, 496), (47, 46, 496, 499), (494, 495, 503, 502), (44, 45, 498, 497), (492, 493, 501, 500)])
_uv = me_cube_001.uv_layers.new(name='UVMap')
_uv.uv.foreach_set('vector', [0.625, 0.0, 0.625, 0.25, 0.625, 0.25, 0.625, 0.0, 0.375, 0.25, 0.625, 0.25, 0.625, 0.5, 0.375, 0.5, 0.375, 0.5, 0.625, 0.5, 0.625, 0.75, 0.375, 0.75, 0.375, 0.75, 0.625, 0.75, 0.625, 1.0, 0.375, 1.0, 0.375, 0.25, 0.375, 0.5, 0.375, 0.5, 0.375, 0.25, 0.625, 0.25, 0.625, 0.0, 0.625, 0.0, 0.625, 0.25, 0.375, 0.75, 0.375, 1.0, 0.375, 1.0, 0.375, 0.75, 0.375, 0.0, 0.375, 0.25, 0.375, 0.25, 0.375, 0.0, 0.375, 0.5, 0.375, 0.75, 0.375, 0.75, 0.375, 0.5, 0.375, 0.75, 0.375, 1.0, 0.375, 1.0, 0.375, 0.75, 0.125, 0.5, 0.375, 0.5, 0.375, 0.75, 0.125, 0.75, 0.375, 0.25, 0.375, 0.5, 0.375, 0.5, 0.375, 0.25, 0.375, 0.5, 0.375, 0.75, 0.375, 0.75, 0.375, 0.5, 0.375, 0.0, 0.375, 0.25, 0.375, 0.25, 0.375, 0.0, 0.625, 0.5, 0.875, 0.5, 0.875, 0.75, 0.625, 0.75, 0.625, 1.0, 0.625, 0.75, 0.625, 0.75, 0.625, 1.0, 0.625, 0.5, 0.625, 0.25, 0.625, 0.25, 0.625, 0.5, 0.625, 0.75, 0.625, 0.5, 0.625, 0.5, 0.625, 0.75, 0.375, 0.0, 0.625, 0.0, 0.625, 0.25, 0.375, 0.25, 0.375, 0.25, 0.625, 0.25, 0.625, 0.5, 0.375, 0.5, 0.375, 0.5, 0.625, 0.5, 0.625, 0.75, 0.375, 0.75, 0.375, 0.75, 0.625, 0.75, 0.625, 1.0, 0.375, 1.0, 0.125, 0.5, 0.375, 0.5, 0.375, 0.75, 0.125, 0.75, 0.625, 0.5, 0.875, 0.5, 0.875, 0.75, 0.625, 0.75, 0.875, 0.75, 0.875, 0.5, 0.875, 0.5, 0.875, 0.75, 0.375, 0.25, 0.625, 0.25, 0.625, 0.5, 0.375, 0.5, 0.375, 0.5, 0.625, 0.5, 0.625, 0.75, 0.375, 0.75, 0.375, 0.75, 0.625, 0.75, 0.625, 1.0, 0.375, 1.0, 0.125, 0.5, 0.375, 0.5, 0.375, 0.75, 0.125, 0.75, 0.625, 0.5, 0.875, 0.5, 0.875, 0.75, 0.625, 0.75, 0.625, 0.25, 0.375, 0.25, 0.375, 0.25, 0.625, 0.25, 0.375, 0.25, 0.625, 0.25, 0.625, 0.5, 0.375, 0.5, 0.375, 0.5, 0.625, 0.5, 0.625, 0.75, 0.375, 0.75, 0.375, 0.75, 0.625, 0.75, 0.625, 1.0, 0.375, 1.0, 0.125, 0.5, 0.375, 0.5, 0.375, 0.75, 0.125, 0.75, 0.625, 0.5, 0.875, 0.5, 0.875, 0.75, 0.625, 0.75, 0.875, 0.75, 0.875, 0.5, 0.875, 0.5, 0.875, 0.75, 0.375, 0.25, 0.625, 0.25, 0.625, 0.5, 0.375, 0.5, 0.375, 0.5, 0.625, 0.5, 0.625, 0.75, 0.375, 0.75, 0.375, 0.75, 0.625, 0.75, 0.625, 1.0, 0.375, 1.0, 0.125, 0.5, 0.375, 0.5, 0.375, 0.75, 0.125, 0.75, 0.625, 0.5, 0.875, 0.5, 0.875, 0.75, 0.625, 0.75, 0.375, 0.0, 0.625, 0.0, 0.625, 0.25, 0.375, 0.25, 0.375, 0.0, 0.625, 0.0, 0.625, 0.25, 0.375, 0.25, 0.375, 0.25, 0.375, 0.0, 0.375, 0.0, 0.375, 0.25, 0.625, 0.25, 0.375, 0.25, 0.375, 0.25, 0.625, 0.25, 0.375, 1.0, 0.625, 1.0, 0.625, 1.0, 0.375, 1.0, 0.9062, 0.5, 0.9062, 1.0, 0.875, 1.0, 0.875, 0.5, 0.2968, 0.4854, 0.25, 0.49, 0.2032, 0.4854, 0.1582, 0.4717, 0.1167, 0.4496, 0.08029, 0.4197, 0.05045, 0.3833, 0.02827, 0.3418, 0.01461, 0.2968, 0.01, 0.25, 0.01461, 0.2032, 0.02827, 0.1582, 0.05045, 0.1167, 0.08029, 0.08029, 0.1167, 0.05045, 0.1582, 0.02827, 0.2032, 0.01461, 0.25, 0.01, 0.2968, 0.01461, 0.3418, 0.02827, 0.3833, 0.05045, 0.4197, 0.08029, 0.4496, 0.1167, 0.4717, 0.1582, 0.4854, 0.2032, 0.49, 0.25, 0.4854, 0.2968, 0.4717, 0.3418, 0.4496, 0.3833, 0.4197, 0.4197, 0.3833, 0.4496, 0.3418, 0.4717, 1.0, 0.5, 1.0, 1.0, 0.9688, 1.0, 0.9688, 0.5, 0.75, 0.49, 0.7968, 0.4854, 0.8418, 0.4717, 0.8833, 0.4496, 0.9197, 0.4197, 0.9496, 0.3833, 0.9717, 0.3418, 0.9854, 0.2968, 0.99, 0.25, 0.9854, 0.2032, 0.9717, 0.1582, 0.9496, 0.1167, 0.9197, 0.08029, 0.8833, 0.05045, 0.8418, 0.02827, 0.7968, 0.01461, 0.75, 0.01, 0.7032, 0.01461, 0.6582, 0.02827, 0.6167, 0.05045, 0.5803, 0.08029, 0.5504, 0.1167, 0.5283, 0.1582, 0.5146, 0.2032, 0.51, 0.25, 0.5146, 0.2968, 0.5283, 0.3418, 0.5504, 0.3833, 0.5803, 0.4197, 0.6167, 0.4496, 0.6582, 0.4717, 0.7032, 0.4854, 0.09375, 0.5, 0.09375, 1.0, 0.0625, 1.0, 0.0625, 0.5, 0.9688, 0.5, 0.9688, 1.0, 0.9375, 1.0, 0.9375, 0.5, 0.8438, 0.5, 0.8438, 1.0, 0.8125, 1.0, 0.8125, 0.5, 0.125, 0.5, 0.125, 1.0, 0.09375, 1.0, 0.09375, 0.5, 0.9375, 0.5, 0.9375, 1.0, 0.9062, 1.0, 0.9062, 0.5, 0.8125, 0.5, 0.8125, 1.0, 0.7812, 1.0, 0.7812, 0.5, 0.1562, 0.5, 0.1562, 1.0, 0.125, 1.0, 0.125, 0.5, 0.9062, 0.5, 0.9062, 1.0, 0.875, 1.0, 0.875, 0.5, 0.7812, 0.5, 0.7812, 1.0, 0.75, 1.0, 0.75, 0.5, 0.1875, 0.5, 0.1875, 1.0, 0.1562, 1.0, 0.1562, 0.5, 0.875, 0.5, 0.875, 1.0, 0.8438, 1.0, 0.8438, 0.5, 0.75, 0.5, 0.75, 1.0, 0.7188, 1.0, 0.7188, 0.5, 0.2188, 0.5, 0.2188, 1.0, 0.1875, 1.0, 0.1875, 0.5, 0.8438, 0.5, 0.8438, 1.0, 0.8125, 1.0, 0.8125, 0.5, 0.7188, 0.5, 0.7188, 1.0, 0.6875, 1.0, 0.6875, 0.5, 0.25, 0.5, 0.25, 1.0, 0.2188, 1.0, 0.2188, 0.5, 0.8125, 0.5, 0.8125, 1.0, 0.7812, 1.0, 0.7812, 0.5, 0.6875, 0.5, 0.6875, 1.0, 0.6562, 1.0, 0.6562, 0.5, 0.2812, 0.5, 0.2812, 1.0, 0.25, 1.0, 0.25, 0.5, 0.7812, 0.5, 0.7812, 1.0, 0.75, 1.0, 0.75, 0.5, 0.6562, 0.5, 0.6562, 1.0, 0.625, 1.0, 0.625, 0.5, 0.3125, 0.5, 0.3125, 1.0, 0.2812, 1.0, 0.2812, 0.5, 0.75, 0.5, 0.75, 1.0, 0.7188, 1.0, 0.7188, 0.5, 0.625, 0.5, 0.625, 1.0, 0.5938, 1.0, 0.5938, 0.5, 0.3438, 0.5, 0.3438, 1.0, 0.3125, 1.0, 0.3125, 0.5, 0.7188, 0.5, 0.7188, 1.0, 0.6875, 1.0, 0.6875, 0.5, 0.5938, 0.5, 0.5938, 1.0, 0.5625, 1.0, 0.5625, 0.5, 0.375, 0.5, 0.375, 1.0, 0.3438, 1.0, 0.3438, 0.5, 0.6875, 0.5, 0.6875, 1.0, 0.6562, 1.0, 0.6562, 0.5, 0.5625, 0.5, 0.5625, 1.0, 0.5312, 1.0, 0.5312, 0.5, 0.4062, 0.5, 0.4062, 1.0, 0.375, 1.0, 0.375, 0.5, 0.6562, 0.5, 0.6562, 1.0, 0.625, 1.0, 0.625, 0.5, 0.5312, 0.5, 0.5312, 1.0, 0.5, 1.0, 0.5, 0.5, 0.4375, 0.5, 0.4375, 1.0, 0.4062, 1.0, 0.4062, 0.5, 0.625, 0.5, 0.625, 1.0, 0.5938, 1.0, 0.5938, 0.5, 0.5, 0.5, 0.5, 1.0, 0.4688, 1.0, 0.4688, 0.5, 0.4688, 0.5, 0.4688, 1.0, 0.4375, 1.0, 0.4375, 0.5, 0.5938, 0.5, 0.5938, 1.0, 0.5625, 1.0, 0.5625, 0.5, 0.4688, 0.5, 0.4688, 1.0, 0.4375, 1.0, 0.4375, 0.5, 0.5, 0.5, 0.5, 1.0, 0.4688, 1.0, 0.4688, 0.5, 0.5625, 0.5, 0.5625, 1.0, 0.5312, 1.0, 0.5312, 0.5, 0.4375, 0.5, 0.4375, 1.0, 0.4062, 1.0, 0.4062, 0.5, 0.5312, 0.5, 0.5312, 1.0, 0.5, 1.0, 0.5, 0.5, 0.5312, 0.5, 0.5312, 1.0, 0.5, 1.0, 0.5, 0.5, 0.4062, 0.5, 0.4062, 1.0, 0.375, 1.0, 0.375, 0.5, 0.5625, 0.5, 0.5625, 1.0, 0.5312, 1.0, 0.5312, 0.5, 0.5, 0.5, 0.5, 1.0, 0.4688, 1.0, 0.4688, 0.5, 0.375, 0.5, 0.375, 1.0, 0.3438, 1.0, 0.3438, 0.5, 0.5938, 0.5, 0.5938, 1.0, 0.5625, 1.0, 0.5625, 0.5, 0.4688, 0.5, 0.4688, 1.0, 0.4375, 1.0, 0.4375, 0.5, 0.3438, 0.5, 0.3438, 1.0, 0.3125, 1.0, 0.3125, 0.5, 0.625, 0.5, 0.625, 1.0, 0.5938, 1.0, 0.5938, 0.5, 0.4375, 0.5, 0.4375, 1.0, 0.4062, 1.0, 0.4062, 0.5, 0.3125, 0.5, 0.3125, 1.0, 0.2812, 1.0, 0.2812, 0.5, 0.6562, 0.5, 0.6562, 1.0, 0.625, 1.0, 0.625, 0.5, 0.4062, 0.5, 0.4062, 1.0, 0.375, 1.0, 0.375, 0.5, 0.2812, 0.5, 0.2812, 1.0, 0.25, 1.0, 0.25, 0.5, 0.6875, 0.5, 0.6875, 1.0, 0.6562, 1.0, 0.6562, 0.5, 0.375, 0.5, 0.375, 1.0, 0.3438, 1.0, 0.3438, 0.5, 0.25, 0.5, 0.25, 1.0, 0.2188, 1.0, 0.2188, 0.5, 0.7188, 0.5, 0.7188, 1.0, 0.6875, 1.0, 0.6875, 0.5, 0.3438, 0.5, 0.3438, 1.0, 0.3125, 1.0, 0.3125, 0.5, 0.2188, 0.5, 0.2188, 1.0, 0.1875, 1.0, 0.1875, 0.5, 0.75, 0.5, 0.75, 1.0, 0.7188, 1.0, 0.7188, 0.5, 0.3125, 0.5, 0.3125, 1.0, 0.2812, 1.0, 0.2812, 0.5, 0.1875, 0.5, 0.1875, 1.0, 0.1562, 1.0, 0.1562, 0.5, 0.7812, 0.5, 0.7812, 1.0, 0.75, 1.0, 0.75, 0.5, 0.2812, 0.5, 0.2812, 1.0, 0.25, 1.0, 0.25, 0.5, 0.1562, 0.5, 0.1562, 1.0, 0.125, 1.0, 0.125, 0.5, 0.8125, 0.5, 0.8125, 1.0, 0.7812, 1.0, 0.7812, 0.5, 0.25, 0.5, 0.25, 1.0, 0.2188, 1.0, 0.2188, 0.5, 0.125, 0.5, 0.125, 1.0, 0.09375, 1.0, 0.09375, 0.5, 0.8438, 0.5, 0.8438, 1.0, 0.8125, 1.0, 0.8125, 0.5, 0.2188, 0.5, 0.2188, 1.0, 0.1875, 1.0, 0.1875, 0.5, 0.09375, 0.5, 0.09375, 1.0, 0.0625, 1.0, 0.0625, 0.5, 0.875, 0.5, 0.875, 1.0, 0.8438, 1.0, 0.8438, 0.5, 0.1875, 0.5, 0.1875, 1.0, 0.1562, 1.0, 0.1562, 0.5, 0.2968, 0.4854, 0.25, 0.49, 0.2032, 0.4854, 0.1582, 0.4717, 0.1167, 0.4496, 0.08029, 0.4197, 0.05045, 0.3833, 0.02827, 0.3418, 0.01461, 0.2968, 0.01, 0.25, 0.01461, 0.2032, 0.02827, 0.1582, 0.05045, 0.1167, 0.08029, 0.08029, 0.1167, 0.05045, 0.1582, 0.02827, 0.2032, 0.01461, 0.25, 0.01, 0.2968, 0.01461, 0.3418, 0.02827, 0.3833, 0.05045, 0.4197, 0.08029, 0.4496, 0.1167, 0.4717, 0.1582, 0.4854, 0.2032, 0.49, 0.25, 0.4854, 0.2968, 0.4717, 0.3418, 0.4496, 0.3833, 0.4197, 0.4197, 0.3833, 0.4496, 0.3418, 0.4717, 0.9062, 0.5, 0.9062, 1.0, 0.875, 1.0, 0.875, 0.5, 0.1562, 0.5, 0.1562, 1.0, 0.125, 1.0, 0.125, 0.5, 0.75, 0.49, 0.7968, 0.4854, 0.8418, 0.4717, 0.8833, 0.4496, 0.9197, 0.4197, 0.9496, 0.3833, 0.9717, 0.3418, 0.9854, 0.2968, 0.99, 0.25, 0.9854, 0.2032, 0.9717, 0.1582, 0.9496, 0.1167, 0.9197, 0.08029, 0.8833, 0.05045, 0.8418, 0.02827, 0.7968, 0.01461, 0.75, 0.01, 0.7032, 0.01461, 0.6582, 0.02827, 0.6167, 0.05045, 0.5803, 0.08029, 0.5504, 0.1167, 0.5283, 0.1582, 0.5146, 0.2032, 0.51, 0.25, 0.5146, 0.2968, 0.5283, 0.3418, 0.5504, 0.3833, 0.5803, 0.4197, 0.6167, 0.4496, 0.6582, 0.4717, 0.7032, 0.4854, 0.9375, 0.5, 0.9375, 1.0, 0.9062, 1.0, 0.9062, 0.5, 0.125, 0.5, 0.125, 1.0, 0.09375, 1.0, 0.09375, 0.5, 0.03125, 0.5, 0.03125, 1.0, 0.0, 1.0, 0.0, 0.5, 0.9688, 0.5, 0.9688, 1.0, 0.9375, 1.0, 0.9375, 0.5, 0.09375, 0.5, 0.09375, 1.0, 0.0625, 1.0, 0.0625, 0.5, 0.2968, 0.4854, 0.25, 0.49, 0.2032, 0.4854, 0.1582, 0.4717, 0.1167, 0.4496, 0.08029, 0.4197, 0.05045, 0.3833, 0.02827, 0.3418, 0.01461, 0.2968, 0.01, 0.25, 0.01461, 0.2032, 0.02827, 0.1582, 0.05045, 0.1167, 0.08029, 0.08029, 0.1167, 0.05045, 0.1582, 0.02827, 0.2032, 0.01461, 0.25, 0.01, 0.2968, 0.01461, 0.3418, 0.02827, 0.3833, 0.05045, 0.4197, 0.08029, 0.4496, 0.1167, 0.4717, 0.1582, 0.4854, 0.2032, 0.49, 0.25, 0.4854, 0.2968, 0.4717, 0.3418, 0.4496, 0.3833, 0.4197, 0.4197, 0.3833, 0.4496, 0.3418, 0.4717, 1.0, 0.5, 1.0, 1.0, 0.9688, 1.0, 0.9688, 0.5, 0.0625, 0.5, 0.0625, 1.0, 0.03125, 1.0, 0.03125, 0.5, 0.875, 0.5, 0.875, 1.0, 0.8438, 1.0, 0.8438, 0.5, 0.0625, 0.5, 0.0625, 1.0, 0.03125, 1.0, 0.03125, 0.5, 0.03125, 0.5, 0.03125, 1.0, 0.0, 1.0, 0.0, 0.5, 0.75, 0.49, 0.7968, 0.4854, 0.8418, 0.4717, 0.8833, 0.4496, 0.9197, 0.4197, 0.9496, 0.3833, 0.9717, 0.3418, 0.9854, 0.2968, 0.99, 0.25, 0.9854, 0.2032, 0.9717, 0.1582, 0.9496, 0.1167, 0.9197, 0.08029, 0.8833, 0.05045, 0.8418, 0.02827, 0.7968, 0.01461, 0.75, 0.01, 0.7032, 0.01461, 0.6582, 0.02827, 0.6167, 0.05045, 0.5803, 0.08029, 0.5504, 0.1167, 0.5283, 0.1582, 0.5146, 0.2032, 0.51, 0.25, 0.5146, 0.2968, 0.5283, 0.3418, 0.5504, 0.3833, 0.5803, 0.4197, 0.6167, 0.4496, 0.6582, 0.4717, 0.7032, 0.4854, 0.9375, 0.5, 0.9375, 1.0, 0.9062, 1.0, 0.9062, 0.5, 0.03125, 0.5, 0.03125, 1.0, 0.0, 1.0, 0.0, 0.5, 0.9688, 0.5, 0.9688, 1.0, 0.9375, 1.0, 0.9375, 0.5, 1.0, 0.5, 1.0, 1.0, 0.9688, 1.0, 0.9688, 0.5, 0.0625, 0.5, 0.0625, 1.0, 0.03125, 1.0, 0.03125, 0.5, 0.9062, 0.5, 0.9062, 1.0, 0.875, 1.0, 0.875, 0.5, 0.75, 0.49, 0.7968, 0.4854, 0.8418, 0.4717, 0.8833, 0.4496, 0.9197, 0.4197, 0.9496, 0.3833, 0.9717, 0.3418, 0.9854, 0.2968, 0.99, 0.25, 0.9854, 0.2032, 0.9717, 0.1582, 0.9496, 0.1167, 0.9197, 0.08029, 0.8833, 0.05045, 0.8418, 0.02827, 0.7968, 0.01461, 0.75, 0.01, 0.7032, 0.01461, 0.6582, 0.02827, 0.6167, 0.05045, 0.5803, 0.08029, 0.5504, 0.1167, 0.5283, 0.1582, 0.5146, 0.2032, 0.51, 0.25, 0.5146, 0.2968, 0.5283, 0.3418, 0.5504, 0.3833, 0.5803, 0.4197, 0.6167, 0.4496, 0.6582, 0.4717, 0.7032, 0.4854, 0.8438, 0.5, 0.8438, 1.0, 0.8125, 1.0, 0.8125, 0.5, 0.8125, 0.5, 0.8125, 1.0, 0.7812, 1.0, 0.7812, 0.5, 0.7812, 0.5, 0.7812, 1.0, 0.75, 1.0, 0.75, 0.5, 0.75, 0.5, 0.75, 1.0, 0.7188, 1.0, 0.7188, 0.5, 0.7188, 0.5, 0.7188, 1.0, 0.6875, 1.0, 0.6875, 0.5, 0.6875, 0.5, 0.6875, 1.0, 0.6562, 1.0, 0.6562, 0.5, 0.6562, 0.5, 0.6562, 1.0, 0.625, 1.0, 0.625, 0.5, 0.625, 0.5, 0.625, 1.0, 0.5938, 1.0, 0.5938, 0.5, 0.5938, 0.5, 0.5938, 1.0, 0.5625, 1.0, 0.5625, 0.5, 0.5625, 0.5, 0.5625, 1.0, 0.5312, 1.0, 0.5312, 0.5, 0.5312, 0.5, 0.5312, 1.0, 0.5, 1.0, 0.5, 0.5, 0.5, 0.5, 0.5, 1.0, 0.4688, 1.0, 0.4688, 0.5, 0.4688, 0.5, 0.4688, 1.0, 0.4375, 1.0, 0.4375, 0.5, 0.4375, 0.5, 0.4375, 1.0, 0.4062, 1.0, 0.4062, 0.5, 0.4062, 0.5, 0.4062, 1.0, 0.375, 1.0, 0.375, 0.5, 0.375, 0.5, 0.375, 1.0, 0.3438, 1.0, 0.3438, 0.5, 0.3438, 0.5, 0.3438, 1.0, 0.3125, 1.0, 0.3125, 0.5, 0.3125, 0.5, 0.3125, 1.0, 0.2812, 1.0, 0.2812, 0.5, 0.2812, 0.5, 0.2812, 1.0, 0.25, 1.0, 0.25, 0.5, 0.25, 0.5, 0.25, 1.0, 0.2188, 1.0, 0.2188, 0.5, 0.2188, 0.5, 0.2188, 1.0, 0.1875, 1.0, 0.1875, 0.5, 0.1875, 0.5, 0.1875, 1.0, 0.1562, 1.0, 0.1562, 0.5, 0.1562, 0.5, 0.1562, 1.0, 0.125, 1.0, 0.125, 0.5, 0.125, 0.5, 0.125, 1.0, 0.09375, 1.0, 0.09375, 0.5, 0.09375, 0.5, 0.09375, 1.0, 0.0625, 1.0, 0.0625, 0.5, 0.2968, 0.4854, 0.25, 0.49, 0.2032, 0.4854, 0.1582, 0.4717, 0.1167, 0.4496, 0.08029, 0.4197, 0.05045, 0.3833, 0.02827, 0.3418, 0.01461, 0.2968, 0.01, 0.25, 0.01461, 0.2032, 0.02827, 0.1582, 0.05045, 0.1167, 0.08029, 0.08029, 0.1167, 0.05045, 0.1582, 0.02827, 0.2032, 0.01461, 0.25, 0.01, 0.2968, 0.01461, 0.3418, 0.02827, 0.3833, 0.05045, 0.4197, 0.08029, 0.4496, 0.1167, 0.4717, 0.1582, 0.4854, 0.2032, 0.49, 0.25, 0.4854, 0.2968, 0.4717, 0.3418, 0.4496, 0.3833, 0.4197, 0.4197, 0.3833, 0.4496, 0.3418, 0.4717, 0.875, 0.5, 0.875, 1.0, 0.8438, 1.0, 0.8438, 0.5, 0.9375, 0.5, 0.9375, 1.0, 0.9062, 1.0, 0.9062, 0.5, 0.03125, 0.5, 0.03125, 1.0, 0.0, 1.0, 0.0, 0.5, 0.9688, 0.5, 0.9688, 1.0, 0.9375, 1.0, 0.9375, 0.5, 1.0, 0.5, 1.0, 1.0, 0.9688, 1.0, 0.9688, 0.5, 0.0625, 0.5, 0.0625, 1.0, 0.03125, 1.0, 0.03125, 0.5, 0.9062, 0.5, 0.9062, 1.0, 0.875, 1.0, 0.875, 0.5, 0.75, 0.49, 0.7968, 0.4854, 0.8418, 0.4717, 0.8833, 0.4496, 0.9197, 0.4197, 0.9496, 0.3833, 0.9717, 0.3418, 0.9854, 0.2968, 0.99, 0.25, 0.9854, 0.2032, 0.9717, 0.1582, 0.9496, 0.1167, 0.9197, 0.08029, 0.8833, 0.05045, 0.8418, 0.02827, 0.7968, 0.01461, 0.75, 0.01, 0.7032, 0.01461, 0.6582, 0.02827, 0.6167, 0.05045, 0.5803, 0.08029, 0.5504, 0.1167, 0.5283, 0.1582, 0.5146, 0.2032, 0.51, 0.25, 0.5146, 0.2968, 0.5283, 0.3418, 0.5504, 0.3833, 0.5803, 0.4197, 0.6167, 0.4496, 0.6582, 0.4717, 0.7032, 0.4854, 0.8438, 0.5, 0.8438, 1.0, 0.8125, 1.0, 0.8125, 0.5, 0.8125, 0.5, 0.8125, 1.0, 0.7812, 1.0, 0.7812, 0.5, 0.7812, 0.5, 0.7812, 1.0, 0.75, 1.0, 0.75, 0.5, 0.75, 0.5, 0.75, 1.0, 0.7188, 1.0, 0.7188, 0.5, 0.7188, 0.5, 0.7188, 1.0, 0.6875, 1.0, 0.6875, 0.5, 0.6875, 0.5, 0.6875, 1.0, 0.6562, 1.0, 0.6562, 0.5, 0.6562, 0.5, 0.6562, 1.0, 0.625, 1.0, 0.625, 0.5, 0.625, 0.5, 0.625, 1.0, 0.5938, 1.0, 0.5938, 0.5, 0.5938, 0.5, 0.5938, 1.0, 0.5625, 1.0, 0.5625, 0.5, 0.5625, 0.5, 0.5625, 1.0, 0.5312, 1.0, 0.5312, 0.5, 0.5312, 0.5, 0.5312, 1.0, 0.5, 1.0, 0.5, 0.5, 0.5, 0.5, 0.5, 1.0, 0.4688, 1.0, 0.4688, 0.5, 0.4688, 0.5, 0.4688, 1.0, 0.4375, 1.0, 0.4375, 0.5, 0.4375, 0.5, 0.4375, 1.0, 0.4062, 1.0, 0.4062, 0.5, 0.4062, 0.5, 0.4062, 1.0, 0.375, 1.0, 0.375, 0.5, 0.375, 0.5, 0.375, 1.0, 0.3438, 1.0, 0.3438, 0.5, 0.3438, 0.5, 0.3438, 1.0, 0.3125, 1.0, 0.3125, 0.5, 0.3125, 0.5, 0.3125, 1.0, 0.2812, 1.0, 0.2812, 0.5, 0.2812, 0.5, 0.2812, 1.0, 0.25, 1.0, 0.25, 0.5, 0.25, 0.5, 0.25, 1.0, 0.2188, 1.0, 0.2188, 0.5, 0.2188, 0.5, 0.2188, 1.0, 0.1875, 1.0, 0.1875, 0.5, 0.1875, 0.5, 0.1875, 1.0, 0.1562, 1.0, 0.1562, 0.5, 0.1562, 0.5, 0.1562, 1.0, 0.125, 1.0, 0.125, 0.5, 0.125, 0.5, 0.125, 1.0, 0.09375, 1.0, 0.09375, 0.5, 0.09375, 0.5, 0.09375, 1.0, 0.0625, 1.0, 0.0625, 0.5, 0.2968, 0.4854, 0.25, 0.49, 0.2032, 0.4854, 0.1582, 0.4717, 0.1167, 0.4496, 0.08029, 0.4197, 0.05045, 0.3833, 0.02827, 0.3418, 0.01461, 0.2968, 0.01, 0.25, 0.01461, 0.2032, 0.02827, 0.1582, 0.05045, 0.1167, 0.08029, 0.08029, 0.1167, 0.05045, 0.1582, 0.02827, 0.2032, 0.01461, 0.25, 0.01, 0.2968, 0.01461, 0.3418, 0.02827, 0.3833, 0.05045, 0.4197, 0.08029, 0.4496, 0.1167, 0.4717, 0.1582, 0.4854, 0.2032, 0.49, 0.25, 0.4854, 0.2968, 0.4717, 0.3418, 0.4496, 0.3833, 0.4197, 0.4197, 0.3833, 0.4496, 0.3418, 0.4717, 0.875, 0.5, 0.875, 1.0, 0.8438, 1.0, 0.8438, 0.5, 0.9375, 0.5, 0.9375, 1.0, 0.9062, 1.0, 0.9062, 0.5, 0.03125, 0.5, 0.03125, 1.0, 0.0, 1.0, 0.0, 0.5, 0.9688, 0.5, 0.9688, 1.0, 0.9375, 1.0, 0.9375, 0.5, 1.0, 0.5, 1.0, 1.0, 0.9688, 1.0, 0.9688, 0.5, 0.0625, 0.5, 0.0625, 1.0, 0.03125, 1.0, 0.03125, 0.5, 0.9062, 0.5, 0.9062, 1.0, 0.875, 1.0, 0.875, 0.5, 0.75, 0.49, 0.7968, 0.4854, 0.8418, 0.4717, 0.8833, 0.4496, 0.9197, 0.4197, 0.9496, 0.3833, 0.9717, 0.3418, 0.9854, 0.2968, 0.99, 0.25, 0.9854, 0.2032, 0.9717, 0.1582, 0.9496, 0.1167, 0.9197, 0.08029, 0.8833, 0.05045, 0.8418, 0.02827, 0.7968, 0.01461, 0.75, 0.01, 0.7032, 0.01461, 0.6582, 0.02827, 0.6167, 0.05045, 0.5803, 0.08029, 0.5504, 0.1167, 0.5283, 0.1582, 0.5146, 0.2032, 0.51, 0.25, 0.5146, 0.2968, 0.5283, 0.3418, 0.5504, 0.3833, 0.5803, 0.4197, 0.6167, 0.4496, 0.6582, 0.4717, 0.7032, 0.4854, 0.8438, 0.5, 0.8438, 1.0, 0.8125, 1.0, 0.8125, 0.5, 0.8125, 0.5, 0.8125, 1.0, 0.7812, 1.0, 0.7812, 0.5, 0.7812, 0.5, 0.7812, 1.0, 0.75, 1.0, 0.75, 0.5, 0.75, 0.5, 0.75, 1.0, 0.7188, 1.0, 0.7188, 0.5, 0.7188, 0.5, 0.7188, 1.0, 0.6875, 1.0, 0.6875, 0.5, 0.6875, 0.5, 0.6875, 1.0, 0.6562, 1.0, 0.6562, 0.5, 0.6562, 0.5, 0.6562, 1.0, 0.625, 1.0, 0.625, 0.5, 0.625, 0.5, 0.625, 1.0, 0.5938, 1.0, 0.5938, 0.5, 0.5938, 0.5, 0.5938, 1.0, 0.5625, 1.0, 0.5625, 0.5, 0.5625, 0.5, 0.5625, 1.0, 0.5312, 1.0, 0.5312, 0.5, 0.5312, 0.5, 0.5312, 1.0, 0.5, 1.0, 0.5, 0.5, 0.5, 0.5, 0.5, 1.0, 0.4688, 1.0, 0.4688, 0.5, 0.4688, 0.5, 0.4688, 1.0, 0.4375, 1.0, 0.4375, 0.5, 0.4375, 0.5, 0.4375, 1.0, 0.4062, 1.0, 0.4062, 0.5, 0.4062, 0.5, 0.4062, 1.0, 0.375, 1.0, 0.375, 0.5, 0.375, 0.5, 0.375, 1.0, 0.3438, 1.0, 0.3438, 0.5, 0.3438, 0.5, 0.3438, 1.0, 0.3125, 1.0, 0.3125, 0.5, 0.3125, 0.5, 0.3125, 1.0, 0.2812, 1.0, 0.2812, 0.5, 0.2812, 0.5, 0.2812, 1.0, 0.25, 1.0, 0.25, 0.5, 0.25, 0.5, 0.25, 1.0, 0.2188, 1.0, 0.2188, 0.5, 0.2188, 0.5, 0.2188, 1.0, 0.1875, 1.0, 0.1875, 0.5, 0.1875, 0.5, 0.1875, 1.0, 0.1562, 1.0, 0.1562, 0.5, 0.1562, 0.5, 0.1562, 1.0, 0.125, 1.0, 0.125, 0.5, 0.125, 0.5, 0.125, 1.0, 0.09375, 1.0, 0.09375, 0.5, 0.09375, 0.5, 0.09375, 1.0, 0.0625, 1.0, 0.0625, 0.5, 0.2968, 0.4854, 0.25, 0.49, 0.2032, 0.4854, 0.1582, 0.4717, 0.1167, 0.4496, 0.08029, 0.4197, 0.05045, 0.3833, 0.02827, 0.3418, 0.01461, 0.2968, 0.01, 0.25, 0.01461, 0.2032, 0.02827, 0.1582, 0.05045, 0.1167, 0.08029, 0.08029, 0.1167, 0.05045, 0.1582, 0.02827, 0.2032, 0.01461, 0.25, 0.01, 0.2968, 0.01461, 0.3418, 0.02827, 0.3833, 0.05045, 0.4197, 0.08029, 0.4496, 0.1167, 0.4717, 0.1582, 0.4854, 0.2032, 0.49, 0.25, 0.4854, 0.2968, 0.4717, 0.3418, 0.4496, 0.3833, 0.4197, 0.4197, 0.3833, 0.4496, 0.3418, 0.4717, 0.875, 0.5, 0.875, 1.0, 0.8438, 1.0, 0.8438, 0.5, 0.9375, 0.5, 0.9375, 1.0, 0.9062, 1.0, 0.9062, 0.5, 0.03125, 0.5, 0.03125, 1.0, 0.0, 1.0, 0.0, 0.5, 0.9688, 0.5, 0.9688, 1.0, 0.9375, 1.0, 0.9375, 0.5, 1.0, 0.5, 1.0, 1.0, 0.9688, 1.0, 0.9688, 0.5, 0.0625, 0.5, 0.0625, 1.0, 0.03125, 1.0, 0.03125, 0.5, 0.5, 0.0, 0.625, 0.0, 0.625, 0.25, 0.5, 0.25, 0.5, 0.25, 0.625, 0.25, 0.625, 0.5, 0.5, 0.5, 0.5, 0.5, 0.625, 0.5, 0.625, 0.5, 0.5, 0.5, 0.5, 0.75, 0.625, 0.75, 0.625, 1.0, 0.5, 1.0, 0.125, 0.5, 0.375, 0.5, 0.375, 0.75, 0.125, 0.75, 0.625, 0.5, 0.875, 0.5, 0.875, 0.75, 0.625, 0.75, 0.375, 0.75, 0.5, 0.75, 0.5, 1.0, 0.375, 1.0, 0.5, 0.75, 0.375, 0.75, 0.375, 0.75, 0.5, 0.75, 0.375, 0.25, 0.5, 0.25, 0.5, 0.5, 0.375, 0.5, 0.375, 0.0, 0.5, 0.0, 0.5, 0.25, 0.375, 0.25, 0.625, 0.75, 0.5, 0.75, 0.5, 0.75, 0.625, 0.75, 0.625, 0.5, 0.625, 0.75, 0.625, 0.75, 0.625, 0.5, 0.5, 0.75, 0.5, 0.5, 0.5, 0.5, 0.5, 0.75, 0.625, 0.75, 0.5, 0.75, 0.5, 0.75, 0.625, 0.75, 0.5, 0.5, 0.5, 0.75, 0.5, 0.75, 0.5, 0.5, 0.375, 0.75, 0.375, 0.5, 0.375, 0.5, 0.375, 0.75, 0.375, 0.5, 0.5, 0.5, 0.5, 0.5, 0.375, 0.5, 0.5, 0.5, 0.5, 0.75, 0.5, 0.75, 0.5, 0.5, 0.5, 0.5, 0.625, 0.5, 0.625, 0.75, 0.5, 0.75, 0.625, 0.5, 0.625, 0.75, 0.625, 0.75, 0.625, 0.5, 0.5, 0.75, 0.5, 0.5, 0.5, 0.5, 0.5, 0.75, 0.5, 0.5, 0.625, 0.5, 0.625, 0.5, 0.5, 0.5, 0.375, 0.5, 0.5, 0.5, 0.5, 0.75, 0.375, 0.75, 0.375, 0.75, 0.375, 0.5, 0.375, 0.5, 0.375, 0.75, 0.5, 0.75, 0.375, 0.75, 0.375, 0.75, 0.5, 0.75, 0.375, 0.5, 0.5, 0.5, 0.5, 0.5, 0.375, 0.5, 0.625, 0.25, 0.375, 0.25, 0.375, 0.25, 0.625, 0.25, 0.125, 0.5, 0.125, 0.75, 0.125, 0.75, 0.125, 0.5, 0.625, 0.25, 0.375, 0.25, 0.375, 0.25, 0.625, 0.25, 0.375, 1.0, 0.625, 1.0, 0.625, 1.0, 0.375, 1.0, 0.875, 0.75, 0.875, 0.5, 0.875, 0.5, 0.875, 0.75, 0.375, 1.0, 0.625, 1.0, 0.625, 1.0, 0.375, 1.0, 0.875, 0.75, 0.875, 0.5, 0.875, 0.5, 0.875, 0.75, 0.125, 0.5, 0.125, 0.75, 0.125, 0.75, 0.125, 0.5, 0.625, 0.25, 0.375, 0.25, 0.375, 0.25, 0.625, 0.25, 0.125, 0.5, 0.125, 0.75, 0.125, 0.75, 0.125, 0.5, 0.625, 0.25, 0.375, 0.25, 0.375, 0.25, 0.625, 0.25, 0.375, 1.0, 0.625, 1.0, 0.625, 1.0, 0.375, 1.0, 0.375, 1.0, 0.625, 1.0, 0.625, 1.0, 0.375, 1.0, 0.375, 1.0, 0.625, 1.0, 0.625, 1.0, 0.375, 1.0, 0.875, 0.75, 0.875, 0.5, 0.875, 0.5, 0.875, 0.75, 0.125, 0.5, 0.125, 0.75, 0.125, 0.75, 0.125, 0.5, 0.375, 0.0, 0.625, 0.0, 0.625, 0.25, 0.375, 0.25, 0.875, 0.75, 0.875, 0.5, 0.875, 0.5, 0.875, 0.75, 0.125, 0.5, 0.125, 0.75, 0.125, 0.75, 0.125, 0.5, 0.625, 0.25, 0.375, 0.25, 0.375, 0.25, 0.625, 0.25, 0.625, 0.25, 0.375, 0.25, 0.375, 0.25, 0.625, 0.25, 0.375, 1.0, 0.625, 1.0, 0.625, 1.0, 0.375, 1.0, 0.875, 0.75, 0.875, 0.5, 0.875, 0.5, 0.875, 0.75, 0.125, 0.5, 0.125, 0.75, 0.125, 0.75, 0.125, 0.5, 0.375, 0.0, 0.625, 0.0, 0.625, 0.25, 0.375, 0.25, 0.375, 0.0, 0.625, 0.0, 0.625, 0.25, 0.375, 0.25, 0.375, 1.0, 0.625, 1.0, 0.625, 1.0, 0.375, 1.0, 0.125, 0.5, 0.125, 0.75, 0.125, 0.75, 0.125, 0.5, 0.625, 0.25, 0.375, 0.25, 0.375, 0.25, 0.625, 0.25, 0.875, 0.75, 0.875, 0.5, 0.875, 0.5, 0.875, 0.75, 0.375, 1.0, 0.625, 1.0, 0.625, 1.0, 0.375, 1.0, 0.125, 0.5, 0.125, 0.75, 0.125, 0.75, 0.125, 0.5])
me_cube_001.materials.append(mat_material)
me_cube_001.use_remesh_preserve_volume = False
me_cube_001.use_remesh_preserve_attributes = False
me_cube_001.use_mirror_vertex_groups = False
me_cube_001.update()
me_cylinder = bpy.data.meshes.new('Cylinder')
me_cylinder.from_pydata([(0.0, 1.0, -1.0), (0.0, 1.0, 1.0), (0.1951, 0.9808, -1.0), (0.1951, 0.9808, 1.0), (0.3827, 0.9239, -1.0), (0.3827, 0.9239, 1.0), (0.5556, 0.8315, -1.0), (0.5556, 0.8315, 1.0), (0.7071, 0.7071, -1.0), (0.7071, 0.7071, 1.0), (0.8315, 0.5556, -1.0), (0.8315, 0.5556, 1.0), (0.9239, 0.3827, -1.0), (0.9239, 0.3827, 1.0), (0.9808, 0.1951, -1.0), (0.9808, 0.1951, 1.0), (1.0, 7.55e-08, -1.0), (1.0, 7.55e-08, 1.0), (0.9808, -0.1951, -1.0), (0.9808, -0.1951, 1.0), (0.9239, -0.3827, -1.0), (0.9239, -0.3827, 1.0), (0.8315, -0.5556, -1.0), (0.8315, -0.5556, 1.0), (0.7071, -0.7071, -1.0), (0.7071, -0.7071, 1.0), (0.5556, -0.8315, -1.0), (0.5556, -0.8315, 1.0), (0.3827, -0.9239, -1.0), (0.3827, -0.9239, 1.0), (0.1951, -0.9808, -1.0), (0.1951, -0.9808, 1.0), (-3.258e-07, -1.0, -1.0), (-3.258e-07, -1.0, 1.0), (-0.1951, -0.9808, -1.0), (-0.1951, -0.9808, 1.0), (-0.3827, -0.9239, -1.0), (-0.3827, -0.9239, 1.0), (-0.5556, -0.8315, -1.0), (-0.5556, -0.8315, 1.0), (-0.7071, -0.7071, -1.0), (-0.7071, -0.7071, 1.0), (-0.8315, -0.5556, -1.0), (-0.8315, -0.5556, 1.0), (-0.9239, -0.3827, -1.0), (-0.9239, -0.3827, 1.0), (-0.9808, -0.1951, -1.0), (-0.9808, -0.1951, 1.0), (-1.0, 9.656e-07, -1.0), (-1.0, 9.656e-07, 1.0), (-0.9808, 0.1951, -1.0), (-0.9808, 0.1951, 1.0), (-0.9239, 0.3827, -1.0), (-0.9239, 0.3827, 1.0), (-0.8315, 0.5556, -1.0), (-0.8315, 0.5556, 1.0), (-0.7071, 0.7071, -1.0), (-0.7071, 0.7071, 1.0), (-0.5556, 0.8315, -1.0), (-0.5556, 0.8315, 1.0), (-0.3827, 0.9239, -1.0), (-0.3827, 0.9239, 1.0), (-0.1951, 0.9808, -1.0), (-0.1951, 0.9808, 1.0)], [], [(0, 1, 3, 2), (2, 3, 5, 4), (4, 5, 7, 6), (6, 7, 9, 8), (8, 9, 11, 10), (10, 11, 13, 12), (12, 13, 15, 14), (14, 15, 17, 16), (16, 17, 19, 18), (18, 19, 21, 20), (20, 21, 23, 22), (22, 23, 25, 24), (24, 25, 27, 26), (26, 27, 29, 28), (28, 29, 31, 30), (30, 31, 33, 32), (32, 33, 35, 34), (34, 35, 37, 36), (36, 37, 39, 38), (38, 39, 41, 40), (40, 41, 43, 42), (42, 43, 45, 44), (44, 45, 47, 46), (46, 47, 49, 48), (48, 49, 51, 50), (50, 51, 53, 52), (52, 53, 55, 54), (54, 55, 57, 56), (56, 57, 59, 58), (58, 59, 61, 60), (3, 1, 63, 61, 59, 57, 55, 53, 51, 49, 47, 45, 43, 41, 39, 37, 35, 33, 31, 29, 27, 25, 23, 21, 19, 17, 15, 13, 11, 9, 7, 5), (60, 61, 63, 62), (62, 63, 1, 0), (0, 2, 4, 6, 8, 10, 12, 14, 16, 18, 20, 22, 24, 26, 28, 30, 32, 34, 36, 38, 40, 42, 44, 46, 48, 50, 52, 54, 56, 58, 60, 62)])
_uv = me_cylinder.uv_layers.new(name='UVMap')
_uv.uv.foreach_set('vector', [1.0, 0.5, 1.0, 1.0, 0.9688, 1.0, 0.9688, 0.5, 0.9688, 0.5, 0.9688, 1.0, 0.9375, 1.0, 0.9375, 0.5, 0.9375, 0.5, 0.9375, 1.0, 0.9062, 1.0, 0.9062, 0.5, 0.9062, 0.5, 0.9062, 1.0, 0.875, 1.0, 0.875, 0.5, 0.875, 0.5, 0.875, 1.0, 0.8438, 1.0, 0.8438, 0.5, 0.8438, 0.5, 0.8438, 1.0, 0.8125, 1.0, 0.8125, 0.5, 0.8125, 0.5, 0.8125, 1.0, 0.7812, 1.0, 0.7812, 0.5, 0.7812, 0.5, 0.7812, 1.0, 0.75, 1.0, 0.75, 0.5, 0.75, 0.5, 0.75, 1.0, 0.7188, 1.0, 0.7188, 0.5, 0.7188, 0.5, 0.7188, 1.0, 0.6875, 1.0, 0.6875, 0.5, 0.6875, 0.5, 0.6875, 1.0, 0.6562, 1.0, 0.6562, 0.5, 0.6562, 0.5, 0.6562, 1.0, 0.625, 1.0, 0.625, 0.5, 0.625, 0.5, 0.625, 1.0, 0.5938, 1.0, 0.5938, 0.5, 0.5938, 0.5, 0.5938, 1.0, 0.5625, 1.0, 0.5625, 0.5, 0.5625, 0.5, 0.5625, 1.0, 0.5312, 1.0, 0.5312, 0.5, 0.5312, 0.5, 0.5312, 1.0, 0.5, 1.0, 0.5, 0.5, 0.5, 0.5, 0.5, 1.0, 0.4688, 1.0, 0.4688, 0.5, 0.4688, 0.5, 0.4688, 1.0, 0.4375, 1.0, 0.4375, 0.5, 0.4375, 0.5, 0.4375, 1.0, 0.4062, 1.0, 0.4062, 0.5, 0.4062, 0.5, 0.4062, 1.0, 0.375, 1.0, 0.375, 0.5, 0.375, 0.5, 0.375, 1.0, 0.3438, 1.0, 0.3438, 0.5, 0.3438, 0.5, 0.3438, 1.0, 0.3125, 1.0, 0.3125, 0.5, 0.3125, 0.5, 0.3125, 1.0, 0.2812, 1.0, 0.2812, 0.5, 0.2812, 0.5, 0.2812, 1.0, 0.25, 1.0, 0.25, 0.5, 0.25, 0.5, 0.25, 1.0, 0.2188, 1.0, 0.2188, 0.5, 0.2188, 0.5, 0.2188, 1.0, 0.1875, 1.0, 0.1875, 0.5, 0.1875, 0.5, 0.1875, 1.0, 0.1562, 1.0, 0.1562, 0.5, 0.1562, 0.5, 0.1562, 1.0, 0.125, 1.0, 0.125, 0.5, 0.125, 0.5, 0.125, 1.0, 0.09375, 1.0, 0.09375, 0.5, 0.09375, 0.5, 0.09375, 1.0, 0.0625, 1.0, 0.0625, 0.5, 0.2968, 0.4854, 0.25, 0.49, 0.2032, 0.4854, 0.1582, 0.4717, 0.1167, 0.4496, 0.08029, 0.4197, 0.05045, 0.3833, 0.02827, 0.3418, 0.01461, 0.2968, 0.01, 0.25, 0.01461, 0.2032, 0.02827, 0.1582, 0.05045, 0.1167, 0.08029, 0.08029, 0.1167, 0.05045, 0.1582, 0.02827, 0.2032, 0.01461, 0.25, 0.01, 0.2968, 0.01461, 0.3418, 0.02827, 0.3833, 0.05045, 0.4197, 0.08029, 0.4496, 0.1167, 0.4717, 0.1582, 0.4854, 0.2032, 0.49, 0.25, 0.4854, 0.2968, 0.4717, 0.3418, 0.4496, 0.3833, 0.4197, 0.4197, 0.3833, 0.4496, 0.3418, 0.4717, 0.0625, 0.5, 0.0625, 1.0, 0.03125, 1.0, 0.03125, 0.5, 0.03125, 0.5, 0.03125, 1.0, 0.0, 1.0, 0.0, 0.5, 0.75, 0.49, 0.7968, 0.4854, 0.8418, 0.4717, 0.8833, 0.4496, 0.9197, 0.4197, 0.9496, 0.3833, 0.9717, 0.3418, 0.9854, 0.2968, 0.99, 0.25, 0.9854, 0.2032, 0.9717, 0.1582, 0.9496, 0.1167, 0.9197, 0.08029, 0.8833, 0.05045, 0.8418, 0.02827, 0.7968, 0.01461, 0.75, 0.01, 0.7032, 0.01461, 0.6582, 0.02827, 0.6167, 0.05045, 0.5803, 0.08029, 0.5504, 0.1167, 0.5283, 0.1582, 0.5146, 0.2032, 0.51, 0.25, 0.5146, 0.2968, 0.5283, 0.3418, 0.5504, 0.3833, 0.5803, 0.4197, 0.6167, 0.4496, 0.6582, 0.4717, 0.7032, 0.4854])
me_cylinder.use_remesh_preserve_volume = False
me_cylinder.use_remesh_preserve_attributes = False
me_cylinder.use_mirror_vertex_groups = False
me_cylinder.update()
me_cube_003 = bpy.data.meshes.new('Cube.003')
me_cube_003.from_pydata([(-1.0, -1.0, -1.0), (-1.0, -1.0, 1.0), (-1.0, 1.0, -1.0), (-1.0, 1.0, 1.0), (0.761, -1.0, -1.0), (0.761, -1.0, 1.0), (0.761, 1.0, -1.0), (0.761, 1.0, 1.0)], [], [(0, 1, 3, 2), (2, 3, 7, 6), (6, 7, 5, 4), (4, 5, 1, 0), (2, 6, 4, 0), (7, 3, 1, 5)])
_uv = me_cube_003.uv_layers.new(name='UVMap')
_uv.uv.foreach_set('vector', [0.375, 0.0, 0.625, 0.0, 0.625, 0.25, 0.375, 0.25, 0.375, 0.25, 0.625, 0.25, 0.625, 0.5, 0.375, 0.5, 0.375, 0.5, 0.625, 0.5, 0.625, 0.75, 0.375, 0.75, 0.375, 0.75, 0.625, 0.75, 0.625, 1.0, 0.375, 1.0, 0.125, 0.5, 0.375, 0.5, 0.375, 0.75, 0.125, 0.75, 0.625, 0.5, 0.875, 0.5, 0.875, 0.75, 0.625, 0.75])
me_cube_003.use_remesh_preserve_volume = False
me_cube_003.use_remesh_preserve_attributes = False
me_cube_003.use_mirror_vertex_groups = False
me_cube_003.update()
me_cube_005 = bpy.data.meshes.new('Cube.005')
me_cube_005.from_pydata([(-1.0, -1.0, -1.0), (-1.0, -1.0, 1.0), (-1.0, 1.0, -1.0), (-1.0, 1.0, 1.0), (1.0, -1.0, -1.0), (1.0, -1.0, 1.0), (1.0, 1.0, -1.0), (1.0, 1.0, 1.0)], [], [(0, 1, 3, 2), (2, 3, 7, 6), (6, 7, 5, 4), (4, 5, 1, 0), (2, 6, 4, 0), (7, 3, 1, 5)])
_uv = me_cube_005.uv_layers.new(name='UVMap')
_uv.uv.foreach_set('vector', [0.375, 0.0, 0.625, 0.0, 0.625, 0.25, 0.375, 0.25, 0.375, 0.25, 0.625, 0.25, 0.625, 0.5, 0.375, 0.5, 0.375, 0.5, 0.625, 0.5, 0.625, 0.75, 0.375, 0.75, 0.375, 0.75, 0.625, 0.75, 0.625, 1.0, 0.375, 1.0, 0.125, 0.5, 0.375, 0.5, 0.375, 0.75, 0.125, 0.75, 0.625, 0.5, 0.875, 0.5, 0.875, 0.75, 0.625, 0.75])
me_cube_005.use_remesh_preserve_volume = False
me_cube_005.use_remesh_preserve_attributes = False
me_cube_005.use_mirror_vertex_groups = False
me_cube_005.update()
me_cube_008 = bpy.data.meshes.new('Cube.008')
me_cube_008.from_pydata([(-1.0, -1.0, -1.0), (-1.0, -1.0, 1.0), (-1.0, 1.0, -1.0), (-1.0, 1.0, 1.0), (1.0, -1.0, -1.0), (1.0, -1.0, 1.0), (1.0, 1.0, -1.0), (1.0, 1.0, 1.0)], [], [(0, 1, 3, 2), (2, 3, 7, 6), (6, 7, 5, 4), (4, 5, 1, 0), (2, 6, 4, 0), (7, 3, 1, 5)])
_uv = me_cube_008.uv_layers.new(name='UVMap')
_uv.uv.foreach_set('vector', [0.375, 0.0, 0.625, 0.0, 0.625, 0.25, 0.375, 0.25, 0.375, 0.25, 0.625, 0.25, 0.625, 0.5, 0.375, 0.5, 0.375, 0.5, 0.625, 0.5, 0.625, 0.75, 0.375, 0.75, 0.375, 0.75, 0.625, 0.75, 0.625, 1.0, 0.375, 1.0, 0.125, 0.5, 0.375, 0.5, 0.375, 0.75, 0.125, 0.75, 0.625, 0.5, 0.875, 0.5, 0.875, 0.75, 0.625, 0.75])
me_cube_008.use_remesh_preserve_volume = False
me_cube_008.use_remesh_preserve_attributes = False
me_cube_008.use_mirror_vertex_groups = False
me_cube_008.update()
me_cube_009 = bpy.data.meshes.new('Cube.009')
me_cube_009.from_pydata([(-1.0, -1.0, -1.0), (-1.0, -1.0, 1.0), (-1.0, 1.0, -1.0), (-1.0, 1.0, 1.0), (1.0, -1.0, -1.0), (1.0, -1.0, 1.0), (1.0, 1.0, -1.0), (1.0, 1.0, 1.0)], [], [(0, 1, 3, 2), (2, 3, 7, 6), (6, 7, 5, 4), (4, 5, 1, 0), (2, 6, 4, 0), (7, 3, 1, 5)])
_uv = me_cube_009.uv_layers.new(name='UVMap')
_uv.uv.foreach_set('vector', [0.375, 0.0, 0.625, 0.0, 0.625, 0.25, 0.375, 0.25, 0.375, 0.25, 0.625, 0.25, 0.625, 0.5, 0.375, 0.5, 0.375, 0.5, 0.625, 0.5, 0.625, 0.75, 0.375, 0.75, 0.375, 0.75, 0.625, 0.75, 0.625, 1.0, 0.375, 1.0, 0.125, 0.5, 0.375, 0.5, 0.375, 0.75, 0.125, 0.75, 0.625, 0.5, 0.875, 0.5, 0.875, 0.75, 0.625, 0.75])
me_cube_009.use_remesh_preserve_volume = False
me_cube_009.use_remesh_preserve_attributes = False
me_cube_009.use_mirror_vertex_groups = False
me_cube_009.update()
me_cube_010 = bpy.data.meshes.new('Cube.010')
me_cube_010.from_pydata([(-1.0, -1.0, -1.0), (-1.0, -1.0, 1.0), (-1.0, 1.0, -1.0), (-1.0, 1.0, 1.0), (1.0, -1.0, -1.0), (1.0, -1.0, 1.0), (1.0, 1.0, -1.0), (1.0, 1.0, 1.0)], [], [(0, 1, 3, 2), (2, 3, 7, 6), (6, 7, 5, 4), (4, 5, 1, 0), (2, 6, 4, 0), (7, 3, 1, 5)])
_uv = me_cube_010.uv_layers.new(name='UVMap')
_uv.uv.foreach_set('vector', [0.375, 0.0, 0.625, 0.0, 0.625, 0.25, 0.375, 0.25, 0.375, 0.25, 0.625, 0.25, 0.625, 0.5, 0.375, 0.5, 0.375, 0.5, 0.625, 0.5, 0.625, 0.75, 0.375, 0.75, 0.375, 0.75, 0.625, 0.75, 0.625, 1.0, 0.375, 1.0, 0.125, 0.5, 0.375, 0.5, 0.375, 0.75, 0.125, 0.75, 0.625, 0.5, 0.875, 0.5, 0.875, 0.75, 0.625, 0.75])
me_cube_010.use_remesh_preserve_volume = False
me_cube_010.use_remesh_preserve_attributes = False
me_cube_010.use_mirror_vertex_groups = False
me_cube_010.update()
me_cube_011 = bpy.data.meshes.new('Cube.011')
me_cube_011.from_pydata([(-1.0, -1.0, -1.0), (-1.0, -1.0, 1.0), (-1.0, 1.0, -1.0), (-1.0, 1.0, 1.0), (1.0, -1.0, -1.0), (1.0, -1.0, 1.0), (1.0, 1.0, -1.0), (1.0, 1.0, 1.0)], [], [(0, 1, 3, 2), (2, 3, 7, 6), (6, 7, 5, 4), (4, 5, 1, 0), (2, 6, 4, 0), (7, 3, 1, 5)])
_uv = me_cube_011.uv_layers.new(name='UVMap')
_uv.uv.foreach_set('vector', [0.375, 0.0, 0.625, 0.0, 0.625, 0.25, 0.375, 0.25, 0.375, 0.25, 0.625, 0.25, 0.625, 0.5, 0.375, 0.5, 0.375, 0.5, 0.625, 0.5, 0.625, 0.75, 0.375, 0.75, 0.375, 0.75, 0.625, 0.75, 0.625, 1.0, 0.375, 1.0, 0.125, 0.5, 0.375, 0.5, 0.375, 0.75, 0.125, 0.75, 0.625, 0.5, 0.875, 0.5, 0.875, 0.75, 0.625, 0.75])
me_cube_011.use_remesh_preserve_volume = False
me_cube_011.use_remesh_preserve_attributes = False
me_cube_011.use_mirror_vertex_groups = False
me_cube_011.update()
me_cube_012 = bpy.data.meshes.new('Cube.012')
me_cube_012.from_pydata([(-1.0, -1.0, -1.0), (-1.0, -1.0, 1.0), (-1.0, 1.0, -1.0), (-1.0, 1.0, 1.0), (1.0, -1.0, -1.0), (1.0, -1.0, 1.0), (1.0, 1.0, -1.0), (1.0, 1.0, 1.0)], [], [(0, 1, 3, 2), (2, 3, 7, 6), (6, 7, 5, 4), (4, 5, 1, 0), (2, 6, 4, 0), (7, 3, 1, 5)])
_uv = me_cube_012.uv_layers.new(name='UVMap')
_uv.uv.foreach_set('vector', [0.375, 0.0, 0.625, 0.0, 0.625, 0.25, 0.375, 0.25, 0.375, 0.25, 0.625, 0.25, 0.625, 0.5, 0.375, 0.5, 0.375, 0.5, 0.625, 0.5, 0.625, 0.75, 0.375, 0.75, 0.375, 0.75, 0.625, 0.75, 0.625, 1.0, 0.375, 1.0, 0.125, 0.5, 0.375, 0.5, 0.375, 0.75, 0.125, 0.75, 0.625, 0.5, 0.875, 0.5, 0.875, 0.75, 0.625, 0.75])
me_cube_012.use_remesh_preserve_volume = False
me_cube_012.use_remesh_preserve_attributes = False
me_cube_012.use_mirror_vertex_groups = False
me_cube_012.update()
me_cube_013 = bpy.data.meshes.new('Cube.013')
me_cube_013.from_pydata([(-1.0, -1.0, -1.0), (-1.0, -1.0, 1.0), (-1.0, 1.0, -1.0), (-1.0, 1.0, 1.0), (1.0, -1.0, -1.0), (1.0, -1.0, 1.0), (1.0, 1.0, -1.0), (1.0, 1.0, 1.0)], [], [(0, 1, 3, 2), (2, 3, 7, 6), (6, 7, 5, 4), (4, 5, 1, 0), (2, 6, 4, 0), (7, 3, 1, 5)])
_uv = me_cube_013.uv_layers.new(name='UVMap')
_uv.uv.foreach_set('vector', [0.375, 0.0, 0.625, 0.0, 0.625, 0.25, 0.375, 0.25, 0.375, 0.25, 0.625, 0.25, 0.625, 0.5, 0.375, 0.5, 0.375, 0.5, 0.625, 0.5, 0.625, 0.75, 0.375, 0.75, 0.375, 0.75, 0.625, 0.75, 0.625, 1.0, 0.375, 1.0, 0.125, 0.5, 0.375, 0.5, 0.375, 0.75, 0.125, 0.75, 0.625, 0.5, 0.875, 0.5, 0.875, 0.75, 0.625, 0.75])
me_cube_013.use_remesh_preserve_volume = False
me_cube_013.use_remesh_preserve_attributes = False
me_cube_013.use_mirror_vertex_groups = False
me_cube_013.update()
me_cube_014 = bpy.data.meshes.new('Cube.014')
me_cube_014.from_pydata([(-1.0, -1.0, -1.0), (-1.0, -1.0, 1.0), (-1.0, 1.0, -1.0), (-1.0, 1.0, 1.0), (1.0, -1.0, -1.0), (1.0, -1.0, 1.0), (1.0, 1.0, -1.0), (1.0, 1.0, 1.0)], [], [(0, 1, 3, 2), (2, 3, 7, 6), (6, 7, 5, 4), (4, 5, 1, 0), (2, 6, 4, 0), (7, 3, 1, 5)])
_uv = me_cube_014.uv_layers.new(name='UVMap')
_uv.uv.foreach_set('vector', [0.375, 0.0, 0.625, 0.0, 0.625, 0.25, 0.375, 0.25, 0.375, 0.25, 0.625, 0.25, 0.625, 0.5, 0.375, 0.5, 0.375, 0.5, 0.625, 0.5, 0.625, 0.75, 0.375, 0.75, 0.375, 0.75, 0.625, 0.75, 0.625, 1.0, 0.375, 1.0, 0.125, 0.5, 0.375, 0.5, 0.375, 0.75, 0.125, 0.75, 0.625, 0.5, 0.875, 0.5, 0.875, 0.75, 0.625, 0.75])
me_cube_014.use_remesh_preserve_volume = False
me_cube_014.use_remesh_preserve_attributes = False
me_cube_014.use_mirror_vertex_groups = False
me_cube_014.update()
me_cube_015 = bpy.data.meshes.new('Cube.015')
me_cube_015.from_pydata([(-1.0, -1.0, -1.0), (-1.0, -1.0, 1.0), (-1.0, 1.0, -1.0), (-1.0, 1.0, 1.0), (1.0, -1.0, -1.0), (1.0, -1.0, 1.0), (1.0, 1.0, -1.0), (1.0, 1.0, 1.0), (-0.275, -0.275, 1.0), (-0.275, 0.275, 1.0), (0.275, 0.275, 1.0), (0.275, -0.275, 1.0), (-0.275, -0.08458, 28.63), (-0.275, 0.08458, 28.63), (0.275, 0.08458, 28.63), (0.275, -0.08458, 28.63), (-0.275, -0.08458, 43.44), (-0.275, 0.08458, 43.44), (0.275, 0.08458, 43.44), (0.275, -0.08458, 43.44), (0.2202, -0.08458, 30.1), (-0.2202, -0.08458, 30.1), (0.2202, -0.08458, 41.96), (-0.2202, -0.08458, 41.96), (0.2202, -0.388, 30.1), (-0.2202, -0.388, 30.1), (0.2202, -0.388, 41.96), (-0.2202, -0.388, 41.96), (1.44, -0.8152, 18.76), (-1.44, -0.8152, 18.76), (1.44, -0.8152, 53.31), (-1.44, -0.8152, 53.31), (1.44, -0.9691, 18.76), (-1.44, -0.9691, 18.76), (1.44, -0.9691, 53.31), (-1.44, -0.9691, 53.31), (1.395, -0.9691, 19.3), (-1.395, -0.9691, 19.3), (1.395, -0.9691, 52.77), (-1.395, -0.9691, 52.77), (1.395, -0.902, 19.3), (-1.395, -0.902, 19.3), (1.395, -0.902, 52.77), (-1.395, -0.902, 52.77), (2.089, -1.82, -0.1677), (2.089, -1.82, 1.832), (2.426, 0.01041, -0.1677), (2.426, 0.01041, 1.832), (3.919, -3.754, -0.1677), (3.919, -3.754, 1.832), (4.256, -1.924, -0.1677), (4.256, -1.924, 1.832), (2.875, -1.857, 1.832), (2.967, -1.354, 1.832), (3.47, -1.886, 1.832), (3.378, -2.389, 1.832), (2.907, -1.683, 29.46), (2.935, -1.528, 29.46), (3.438, -2.06, 29.46), (3.41, -2.215, 29.46), (2.907, -1.683, 44.27), (2.935, -1.528, 44.27), (3.438, -2.06, 44.27), (3.41, -2.215, 44.27), (3.36, -2.162, 30.94), (2.957, -1.736, 30.94), (3.36, -2.162, 42.8), (2.957, -1.736, 42.8), (3.309, -2.44, 30.94), (2.906, -2.014, 30.94), (3.309, -2.44, 42.8), (2.906, -2.014, 42.8), (4.353, -4.011, 19.59), (1.718, -1.225, 19.59), (4.353, -4.011, 54.14), (1.718, -1.225, 54.14), (4.327, -4.151, 19.59), (1.692, -1.366, 19.59), (4.327, -4.151, 54.14), (1.692, -1.366, 54.14), (4.285, -4.108, 20.13), (1.733, -1.409, 20.13), (4.285, -4.108, 53.6), (1.733, -1.409, 53.6), (4.297, -4.046, 20.13), (1.744, -1.348, 20.13), (4.297, -4.046, 53.6), (1.744, -1.348, 53.6)], [], [(0, 1, 3, 2), (2, 3, 7, 6), (6, 7, 5, 4), (4, 5, 1, 0), (2, 6, 4, 0), (3, 1, 8, 9), (10, 9, 13, 14), (1, 5, 11, 8), (7, 3, 9, 10), (5, 7, 10, 11), (15, 14, 18, 19), (11, 10, 14, 15), (9, 8, 12, 13), (8, 11, 15, 12), (18, 17, 16, 19), (13, 12, 16, 17), (15, 19, 22, 20), (14, 13, 17, 18), (20, 22, 26, 24), (19, 16, 23, 22), (12, 15, 20, 21), (16, 12, 21, 23), (24, 26, 30, 28), (21, 20, 24, 25), (23, 21, 25, 27), (22, 23, 27, 26), (31, 29, 33, 35), (25, 24, 28, 29), (27, 25, 29, 31), (26, 27, 31, 30), (32, 34, 38, 36), (30, 31, 35, 34), (28, 30, 34, 32), (29, 28, 32, 33), (37, 36, 40, 41), (33, 32, 36, 37), (35, 33, 37, 39), (34, 35, 39, 38), (41, 40, 42, 43), (39, 37, 41, 43), (38, 39, 43, 42), (36, 38, 42, 40), (44, 45, 47, 46), (46, 47, 51, 50), (50, 51, 49, 48), (48, 49, 45, 44), (46, 50, 48, 44), (47, 45, 52, 53), (54, 53, 57, 58), (45, 49, 55, 52), (51, 47, 53, 54), (49, 51, 54, 55), (59, 58, 62, 63), (55, 54, 58, 59), (53, 52, 56, 57), (52, 55, 59, 56), (62, 61, 60, 63), (57, 56, 60, 61), (59, 63, 66, 64), (58, 57, 61, 62), (64, 66, 70, 68), (63, 60, 67, 66), (56, 59, 64, 65), (60, 56, 65, 67), (68, 70, 74, 72), (65, 64, 68, 69), (67, 65, 69, 71), (66, 67, 71, 70), (75, 73, 77, 79), (69, 68, 72, 73), (71, 69, 73, 75), (70, 71, 75, 74), (76, 78, 82, 80), (74, 75, 79, 78), (72, 74, 78, 76), (73, 72, 76, 77), (81, 80, 84, 85), (77, 76, 80, 81), (79, 77, 81, 83), (78, 79, 83, 82), (85, 84, 86, 87), (83, 81, 85, 87), (82, 83, 87, 86), (80, 82, 86, 84)])
_uv = me_cube_015.uv_layers.new(name='UVMap')
_uv.uv.foreach_set('vector', [0.375, 0.0, 0.625, 0.0, 0.625, 0.25, 0.375, 0.25, 0.375, 0.25, 0.625, 0.25, 0.625, 0.5, 0.375, 0.5, 0.375, 0.5, 0.625, 0.5, 0.625, 0.75, 0.375, 0.75, 0.375, 0.75, 0.625, 0.75, 0.625, 1.0, 0.375, 1.0, 0.125, 0.5, 0.375, 0.5, 0.375, 0.75, 0.125, 0.75, 0.625, 0.25, 0.625, 0.0, 0.625, 0.0, 0.625, 0.25, 0.625, 0.5, 0.625, 0.25, 0.625, 0.25, 0.625, 0.5, 0.625, 1.0, 0.625, 0.75, 0.625, 0.75, 0.625, 1.0, 0.625, 0.5, 0.625, 0.25, 0.625, 0.25, 0.625, 0.5, 0.625, 0.75, 0.625, 0.5, 0.625, 0.5, 0.625, 0.75, 0.625, 0.75, 0.625, 0.5, 0.625, 0.5, 0.625, 0.75, 0.625, 0.75, 0.625, 0.5, 0.625, 0.5, 0.625, 0.75, 0.625, 0.25, 0.625, 0.0, 0.625, 0.0, 0.625, 0.25, 0.625, 1.0, 0.625, 0.75, 0.625, 0.75, 0.625, 1.0, 0.625, 0.5, 0.875, 0.5, 0.875, 0.75, 0.625, 0.75, 0.625, 0.25, 0.625, 0.0, 0.625, 0.0, 0.625, 0.25, 0.625, 0.75, 0.625, 0.75, 0.625, 0.75, 0.625, 0.75, 0.625, 0.5, 0.625, 0.25, 0.625, 0.25, 0.625, 0.5, 0.625, 0.75, 0.625, 0.75, 0.625, 0.75, 0.625, 0.75, 0.625, 0.75, 0.875, 0.75, 0.875, 0.75, 0.625, 0.75, 0.625, 1.0, 0.625, 0.75, 0.625, 0.75, 0.625, 1.0, 0.625, 0.0, 0.625, 0.0, 0.625, 0.0, 0.625, 0.0, 0.625, 0.75, 0.625, 0.75, 0.625, 0.75, 0.625, 0.75, 0.625, 1.0, 0.625, 0.75, 0.625, 0.75, 0.625, 1.0, 0.625, 0.0, 0.625, 0.0, 0.625, 0.0, 0.625, 0.0, 0.625, 0.75, 0.875, 0.75, 0.875, 0.75, 0.625, 0.75, 0.625, 0.0, 0.625, 0.0, 0.625, 0.0, 0.625, 0.0, 0.625, 1.0, 0.625, 0.75, 0.625, 0.75, 0.625, 1.0, 0.625, 0.0, 0.625, 0.0, 0.625, 0.0, 0.625, 0.0, 0.625, 0.75, 0.875, 0.75, 0.875, 0.75, 0.625, 0.75, 0.625, 0.75, 0.625, 0.75, 0.625, 0.75, 0.625, 0.75, 0.625, 0.75, 0.875, 0.75, 0.875, 0.75, 0.625, 0.75, 0.625, 0.75, 0.625, 0.75, 0.625, 0.75, 0.625, 0.75, 0.625, 1.0, 0.625, 0.75, 0.625, 0.75, 0.625, 1.0, 0.625, 1.0, 0.625, 0.75, 0.625, 0.75, 0.625, 1.0, 0.625, 1.0, 0.625, 0.75, 0.625, 0.75, 0.625, 1.0, 0.625, 0.0, 0.625, 0.0, 0.625, 0.0, 0.625, 0.0, 0.625, 0.75, 0.875, 0.75, 0.875, 0.75, 0.625, 0.75, 0.625, 1.0, 0.625, 0.75, 0.625, 0.75, 0.625, 1.0, 0.625, 0.0, 0.625, 0.0, 0.625, 0.0, 0.625, 0.0, 0.625, 0.75, 0.875, 0.75, 0.875, 0.75, 0.625, 0.75, 0.625, 0.75, 0.625, 0.75, 0.625, 0.75, 0.625, 0.75, 0.375, 0.0, 0.625, 0.0, 0.625, 0.25, 0.375, 0.25, 0.375, 0.25, 0.625, 0.25, 0.625, 0.5, 0.375, 0.5, 0.375, 0.5, 0.625, 0.5, 0.625, 0.75, 0.375, 0.75, 0.375, 0.75, 0.625, 0.75, 0.625, 1.0, 0.375, 1.0, 0.125, 0.5, 0.375, 0.5, 0.375, 0.75, 0.125, 0.75, 0.625, 0.25, 0.625, 0.0, 0.625, 0.0, 0.625, 0.25, 0.625, 0.5, 0.625, 0.25, 0.625, 0.25, 0.625, 0.5, 0.625, 1.0, 0.625, 0.75, 0.625, 0.75, 0.625, 1.0, 0.625, 0.5, 0.625, 0.25, 0.625, 0.25, 0.625, 0.5, 0.625, 0.75, 0.625, 0.5, 0.625, 0.5, 0.625, 0.75, 0.625, 0.75, 0.625, 0.5, 0.625, 0.5, 0.625, 0.75, 0.625, 0.75, 0.625, 0.5, 0.625, 0.5, 0.625, 0.75, 0.625, 0.25, 0.625, 0.0, 0.625, 0.0, 0.625, 0.25, 0.625, 1.0, 0.625, 0.75, 0.625, 0.75, 0.625, 1.0, 0.625, 0.5, 0.875, 0.5, 0.875, 0.75, 0.625, 0.75, 0.625, 0.25, 0.625, 0.0, 0.625, 0.0, 0.625, 0.25, 0.625, 0.75, 0.625, 0.75, 0.625, 0.75, 0.625, 0.75, 0.625, 0.5, 0.625, 0.25, 0.625, 0.25, 0.625, 0.5, 0.625, 0.75, 0.625, 0.75, 0.625, 0.75, 0.625, 0.75, 0.625, 0.75, 0.875, 0.75, 0.875, 0.75, 0.625, 0.75, 0.625, 1.0, 0.625, 0.75, 0.625, 0.75, 0.625, 1.0, 0.625, 0.0, 0.625, 0.0, 0.625, 0.0, 0.625, 0.0, 0.625, 0.75, 0.625, 0.75, 0.625, 0.75, 0.625, 0.75, 0.625, 1.0, 0.625, 0.75, 0.625, 0.75, 0.625, 1.0, 0.625, 0.0, 0.625, 0.0, 0.625, 0.0, 0.625, 0.0, 0.625, 0.75, 0.875, 0.75, 0.875, 0.75, 0.625, 0.75, 0.625, 0.0, 0.625, 0.0, 0.625, 0.0, 0.625, 0.0, 0.625, 1.0, 0.625, 0.75, 0.625, 0.75, 0.625, 1.0, 0.625, 0.0, 0.625, 0.0, 0.625, 0.0, 0.625, 0.0, 0.625, 0.75, 0.875, 0.75, 0.875, 0.75, 0.625, 0.75, 0.625, 0.75, 0.625, 0.75, 0.625, 0.75, 0.625, 0.75, 0.625, 0.75, 0.875, 0.75, 0.875, 0.75, 0.625, 0.75, 0.625, 0.75, 0.625, 0.75, 0.625, 0.75, 0.625, 0.75, 0.625, 1.0, 0.625, 0.75, 0.625, 0.75, 0.625, 1.0, 0.625, 1.0, 0.625, 0.75, 0.625, 0.75, 0.625, 1.0, 0.625, 1.0, 0.625, 0.75, 0.625, 0.75, 0.625, 1.0, 0.625, 0.0, 0.625, 0.0, 0.625, 0.0, 0.625, 0.0, 0.625, 0.75, 0.875, 0.75, 0.875, 0.75, 0.625, 0.75, 0.625, 1.0, 0.625, 0.75, 0.625, 0.75, 0.625, 1.0, 0.625, 0.0, 0.625, 0.0, 0.625, 0.0, 0.625, 0.0, 0.625, 0.75, 0.875, 0.75, 0.875, 0.75, 0.625, 0.75, 0.625, 0.75, 0.625, 0.75, 0.625, 0.75, 0.625, 0.75])
me_cube_015.use_remesh_preserve_volume = False
me_cube_015.use_remesh_preserve_attributes = False
me_cube_015.use_mirror_vertex_groups = False
me_cube_015.update()

# ---- objects
ob_cube = bpy.data.objects.new('Cube', me_cube)
ob_computertower = bpy.data.objects.new('ComputerTower', me_cube_001)
ob_cylinder = bpy.data.objects.new('Cylinder', me_cylinder)
ob_keyboard = bpy.data.objects.new('Keyboard', me_cube_003)
ob_cube_001 = bpy.data.objects.new('Cube.001', me_cube_005)
ob_cube_002 = bpy.data.objects.new('Cube.002', me_cube_008)
ob_cube_003 = bpy.data.objects.new('Cube.003', me_cube_009)
ob_cube_004 = bpy.data.objects.new('Cube.004', me_cube_010)
ob_cube_005 = bpy.data.objects.new('Cube.005', me_cube_011)
ob_cube_006 = bpy.data.objects.new('Cube.006', me_cube_012)
ob_cube_007 = bpy.data.objects.new('Cube.007', me_cube_013)
ob_cube_008 = bpy.data.objects.new('Cube.008', me_cube_014)
ob_monitor = bpy.data.objects.new('Monitor', me_cube_015)

# ---- transforms, parenting, visibility, modifiers, constraints
ob_cube.location = (0.0, 0.0, 0.0)
ob_cube.scale = (11.69, 5.392, 0.305)
ob_cube.lock_rotations_4d = False
ob_cube.empty_display_type = 'ARROWS'
ob_cube.lineart.crease_threshold = 0.0
ob_computertower.location = (0.0, 0.0, 0.0)
ob_computertower.scale = (11.69, 5.392, 0.305)
ob_computertower.lock_rotations_4d = False
ob_computertower.empty_display_type = 'ARROWS'
ob_computertower.lineart.crease_threshold = 0.0
ob_cylinder.location = (-5.064, 0.5309, 3.96)
ob_cylinder.rotation_euler = (-1.628, -0.2835, 0.3908)
ob_cylinder.scale = (0.02775, -0.0288, 0.02572)
ob_cylinder.lineart.crease_threshold = 0.0
ob_keyboard.location = (0.169, -3.392, 0.442)
ob_keyboard.rotation_euler = (0.1352, -0.0, 0.0)
ob_keyboard.scale = (3.039, 1.079, 0.09238)
ob_keyboard.lineart.crease_threshold = 0.0
ob_cube_001.parent = ob_keyboard
ob_cube_001.matrix_parent_inverse = Matrix(((0.6289, -0.0, 0.0, 11.57), (-0.0, 1.807, -0.0, -0.04703), (0.0, 0.0, 10.82, -16.7), (-0.0, 0.0, -0.0, 1.0)))
ob_cube_001.location = (-17.6, 0.3333, 1.649)
ob_cube_001.scale = (-0.04412, -0.04696, 0.01905)
ob_cube_001.lineart.crease_threshold = 0.0
_m = ob_cube_001.modifiers.new('Array', 'ARRAY')
_m.count = 22
_m.constant_offset_displace = (0.0, 0.0, 0.0)
_m.relative_offset_displace = (1.1, 0.0, 0.0)
ob_cube_002.parent = ob_keyboard
ob_cube_002.matrix_parent_inverse = Matrix(((0.6289, -0.0, 0.0, 11.57), (-0.0, 1.807, -0.0, -0.04703), (0.0, 0.0, 10.82, -16.7), (-0.0, 0.0, -0.0, 1.0)))
ob_cube_002.location = (-17.6, 0.1963, 1.651)
ob_cube_002.scale = (-0.04412, -0.04696, 0.01905)
ob_cube_002.lineart.crease_threshold = 0.0
_m = ob_cube_002.modifiers.new('Array', 'ARRAY')
_m.count = 22
_m.constant_offset_displace = (0.0, 0.0, 0.0)
_m.relative_offset_displace = (1.1, 0.0, 0.0)
ob_cube_003.parent = ob_keyboard
ob_cube_003.matrix_parent_inverse = Matrix(((0.6289, -0.0, 0.0, 11.57), (-0.0, 1.807, -0.0, -0.04703), (0.0, 0.0, 10.82, -16.7), (-0.0, 0.0, -0.0, 1.0)))
ob_cube_003.location = (-17.6, 0.05464, 1.648)
ob_cube_003.scale = (-0.04412, -0.04696, 0.01905)
ob_cube_003.lineart.crease_threshold = 0.0
_m = ob_cube_003.modifiers.new('Array', 'ARRAY')
_m.count = 22
_m.constant_offset_displace = (0.0, 0.0, 0.0)
_m.relative_offset_displace = (1.1, 0.0, 0.0)
ob_cube_004.parent = ob_keyboard
ob_cube_004.matrix_parent_inverse = Matrix(((0.6289, -0.0, 0.0, 11.57), (-0.0, 1.807, -0.0, -0.04703), (0.0, 0.0, 10.82, -16.7), (-0.0, 0.0, -0.0, 1.0)))
ob_cube_004.location = (-17.6, -0.07903, 1.639)
ob_cube_004.scale = (-0.04412, -0.04696, 0.01905)
ob_cube_004.lineart.crease_threshold = 0.0
_m = ob_cube_004.modifiers.new('Array', 'ARRAY')
_m.count = 22
_m.constant_offset_displace = (0.0, 0.0, 0.0)
_m.relative_offset_displace = (1.1, 0.0, 0.0)
ob_cube_005.parent = ob_keyboard
ob_cube_005.matrix_parent_inverse = Matrix(((0.6289, -0.0, 0.0, 11.57), (-0.0, 1.807, -0.0, -0.04703), (0.0, 0.0, 10.82, -16.7), (-0.0, 0.0, -0.0, 1.0)))
ob_cube_005.location = (-17.6, -0.219, 1.633)
ob_cube_005.scale = (-0.04412, -0.04696, 0.01905)
ob_cube_005.lineart.crease_threshold = 0.0
_m = ob_cube_005.modifiers.new('Array', 'ARRAY')
_m.count = 22
_m.constant_offset_displace = (0.0, 0.0, 0.0)
_m.relative_offset_displace = (1.1, 0.0, 0.0)
ob_cube_006.parent = ob_keyboard
ob_cube_006.matrix_parent_inverse = Matrix(((0.6289, -0.0, 0.0, 11.57), (-0.0, 1.807, -0.0, -0.04703), (0.0, 0.0, 10.82, -16.7), (-0.0, 0.0, -0.0, 1.0)))
ob_cube_006.location = (-18.63, -0.3447, 1.628)
ob_cube_006.scale = (-0.3442, -0.04696, 0.01905)
ob_cube_006.lineart.crease_threshold = 0.0
ob_cube_007.parent = ob_keyboard
ob_cube_007.matrix_parent_inverse = Matrix(((0.6289, -0.0, 0.0, 11.57), (-0.0, 1.807, -0.0, -0.04703), (0.0, 0.0, 10.82, -16.7), (-0.0, 0.0, -0.0, 1.0)))
ob_cube_007.location = (-19.49, -0.4091, 1.631)
ob_cube_007.rotation_euler = (0.0, -0.0, -0.4867)
ob_cube_007.scale = (-0.1257, -0.04696, 0.01905)
ob_cube_007.lineart.crease_threshold = 0.0
ob_cube_008.parent = ob_keyboard
ob_cube_008.matrix_parent_inverse = Matrix(((0.6289, -0.0, 0.0, 11.57), (-0.0, 1.807, -0.0, -0.04703), (0.0, 0.0, 10.82, -16.7), (-0.0, 0.0, -0.0, 1.0)))
ob_cube_008.location = (-17.68, -0.4091, 1.631)
ob_cube_008.rotation_euler = (0.0, -0.0, -0.001328)
ob_cube_008.scale = (-0.1257, -0.04696, 0.01905)
ob_cube_008.lineart.crease_threshold = 0.0
ob_monitor.location = (0.01761, 0.0, 0.3227)
ob_monitor.scale = (2.397, 1.0, 0.1065)
ob_monitor.lineart.crease_threshold = 0.0

# ---- collection membership
col_collection.objects.link(ob_cube)
col_collection.objects.link(ob_computertower)
col_collection.objects.link(ob_cylinder)
col_collection.objects.link(ob_keyboard)
col_collection.objects.link(ob_cube_001)
col_collection.objects.link(ob_cube_002)
col_collection.objects.link(ob_cube_003)
col_collection.objects.link(ob_cube_004)
col_collection.objects.link(ob_cube_005)
col_collection.objects.link(ob_cube_006)
col_collection.objects.link(ob_cube_007)
col_collection.objects.link(ob_cube_008)
col_collection.objects.link(ob_monitor)

# ---- scene / render settings (as saved in the file)
scene.frame_start = 1; scene.frame_end = 250; scene.frame_set(1)
scene.render.engine = 'BLENDER_EEVEE_NEXT'
scene.cycles.use_denoising = False
scene.cycles.samples = 128
scene.cycles.sampling_pattern = 'TABULATED_SOBOL'
scene.cycles.use_adaptive_sampling = False
scene.cycles.use_light_tree = False
scene.view_settings.view_transform = 'Filmic'
bpy.context.view_layer.update()

# ---- added for rendering (the .blend has no active camera and no usable light): camera, sun
cam_auto = bpy.data.cameras.new('AutoCamera')
cam_auto.lens = 50.0
cam_auto.sensor_width = 36.0
cam_auto.clip_end = 1000.0
ob_auto_camera = bpy.data.objects.new('AutoCamera', cam_auto)
scene.collection.objects.link(ob_auto_camera)
ob_auto_camera.location = (26.5129, -31.8773, 21.0675)
ob_auto_camera.rotation_euler = (1.09748, -7.21219e-08, 0.694738)
scene.camera = ob_auto_camera
light_auto_sun = bpy.data.lights.new('AutoSun', 'SUN')
light_auto_sun.energy = 3.0
light_auto_sun.angle = 0.0523599
ob_auto_sun = bpy.data.objects.new('AutoSun', light_auto_sun)
scene.collection.objects.link(ob_auto_sun)
ob_auto_sun.rotation_euler = (0.872665, 0.174533, 0.523599)
bpy.context.view_layer.update()
